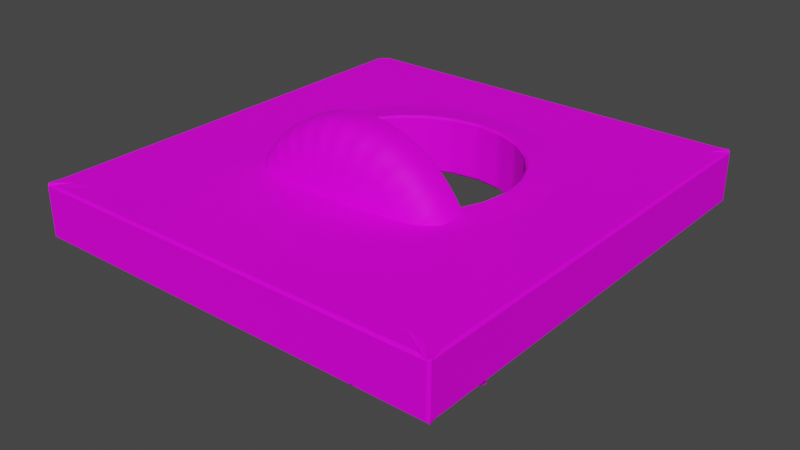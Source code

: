 # Source: ecoutille.blend  (saved by Blender 2.83.1; exported with 4.5.12 LTS)
import bpy
from mathutils import Matrix  # noqa: F401  (used for matrix-valued properties, if any)

bpy.ops.wm.read_factory_settings(use_empty=True)
scene = bpy.context.scene
scene.name = 'Scene'

# ---- collections
col_ecoutille = bpy.data.collections.new('ecoutille'); scene.collection.children.link(col_ecoutille)

# ---- images (referenced by path relative to the original .blend; pixels are not part of the script)
import os
ASSET_DIR = os.environ.get("B2B_ASSET_DIR", "")  # directory of the original .blend (textures are referenced by path, not embedded)
HERE = os.path.dirname(os.path.abspath(__file__))  # packed textures are extracted next to this script under _unpacked/

def load_image(name, relpath, width, height, colorspace="sRGB"):
    """Load a texture the original file referenced (path relative to the .blend, or extracted next to this script)."""
    p = next((c for c in (os.path.join(HERE, relpath), os.path.join(ASSET_DIR, relpath)) if relpath and os.path.exists(c)), "")
    if p:
        img = bpy.data.images.load(p, check_existing=True)
        img.name = name
    else:  # same state as the original file: an image datablock whose file is absent (Cycles renders it pink)
        img = bpy.data.images.new(name, width, height)
        img.source = "FILE"
        img.filepath = "//" + (relpath or name)
    img.colorspace_settings.name = colorspace
    return img
img_green_base_color_png = load_image('green_Base_Color.png', 'green_Base_Color.png', 1024, 1024, 'sRGB')

# ---- materials (node trees are filled in below, after node groups)
mat_green = bpy.data.materials.new('green')
mat_green.alpha_threshold = 0.0
mat_green.use_transparent_shadow = False
mat_green.line_color = (0.0, 0.0, 0.0, 1.0)
mat_red = bpy.data.materials.new('red')
mat_red.use_transparent_shadow = False
mat_red.diffuse_color = (0.8, 0.04449, 0.01297, 1.0)
mat_metal_black = bpy.data.materials.new('metal_black')
mat_metal_black.use_transparent_shadow = False

# ---- material node trees
mat_green.use_nodes = True; mat_green.node_tree.nodes.clear()
_N = mat_green.node_tree.nodes; _L = mat_green.node_tree.links
n0 = _N.new('ShaderNodeOutputMaterial'); n0.name = 'Material Output'; n0.location = (300, 300)
n1 = _N.new('ShaderNodeBsdfPrincipled'); n1.name = 'Principled BSDF'; n1.location = (10, 300)
n1.distribution = 'GGX'
n1.subsurface_method = 'BURLEY'
n1.inputs[2].default_value = 0.6604
n1.inputs[3].default_value = 1.45
n1.inputs[13].default_value = 0.1272
n1.inputs[27].default_value = (0.0, 0.0, 0.0, 1.0)
n1.inputs[28].default_value = 1.0
n2 = _N.new('ShaderNodeTexImage'); n2.name = 'Image Texture'; n2.location = (-280, 260)
n2.image = img_green_base_color_png
_L.new(n1.outputs[0], n0.inputs[0])
_L.new(n2.outputs[0], n1.inputs[0])
n0.is_active_output = True
mat_red.use_nodes = True; mat_red.node_tree.nodes.clear()
_N = mat_red.node_tree.nodes; _L = mat_red.node_tree.links
n0 = _N.new('ShaderNodeOutputMaterial'); n0.name = 'Material Output'; n0.location = (300, 300)
n1 = _N.new('ShaderNodeBsdfPrincipled'); n1.name = 'Principled BSDF'; n1.location = (10, 300)
n1.distribution = 'GGX'
n1.subsurface_method = 'BURLEY'
n1.inputs[0].default_value = (0.8, 0.0407, 0.03676, 1.0)
n1.inputs[3].default_value = 1.45
n1.inputs[27].default_value = (0.0, 0.0, 0.0, 1.0)
n1.inputs[28].default_value = 1.0
_L.new(n1.outputs[0], n0.inputs[0])
n0.is_active_output = True
mat_metal_black.use_nodes = True; mat_metal_black.node_tree.nodes.clear()
_N = mat_metal_black.node_tree.nodes; _L = mat_metal_black.node_tree.links
n0 = _N.new('ShaderNodeOutputMaterial'); n0.name = 'Material Output'; n0.location = (300, 300)
n1 = _N.new('ShaderNodeBsdfPrincipled'); n1.name = 'Principled BSDF'; n1.location = (10, 300)
n1.distribution = 'GGX'
n1.subsurface_method = 'BURLEY'
n1.inputs[0].default_value = (0.02815, 0.02815, 0.02815, 1.0)
n1.inputs[1].default_value = 0.697
n1.inputs[2].default_value = 0.2576
n1.inputs[3].default_value = 1.45
n1.inputs[27].default_value = (0.0, 0.0, 0.0, 1.0)
n1.inputs[28].default_value = 1.0
_L.new(n1.outputs[0], n0.inputs[0])
n0.is_active_output = True

# ---- world
world_world = bpy.data.worlds.new('World'); scene.world = world_world
world_world.use_nodes = True; world_world.node_tree.nodes.clear()
_N = world_world.node_tree.nodes; _L = world_world.node_tree.links
n0 = _N.new('ShaderNodeOutputWorld'); n0.name = 'World Output'; n0.location = (300, 300)
n1 = _N.new('ShaderNodeBackground'); n1.name = 'Background'; n1.location = (10, 300)
n1.inputs[0].default_value = (0.05088, 0.05088, 0.05088, 1.0)
_L.new(n1.outputs[0], n0.inputs[0])
n0.is_active_output = True
world_world.color = (0.05088, 0.05088, 0.05088)
world_world.use_sun_shadow = False
world_world.sun_shadow_jitter_overblur = 0.0

# ---- meshes
me_cube = bpy.data.meshes.new('Cube')
me_cube.from_pydata([(-1.0, -1.0, -1.0), (-1.0, -1.0, 1.0), (-1.0, 1.0, -1.0), (-1.0, 1.0, 1.0), (1.0, -1.0, -1.0), (1.0, -1.0, 1.0), (1.0, 1.0, -1.0), (1.0, 1.0, 1.0)], [], [(0, 1, 3, 2), (2, 3, 7, 6), (6, 7, 5, 4), (4, 5, 1, 0), (2, 6, 4, 0), (7, 3, 1, 5)])
_uv = me_cube.uv_layers.new(name='UVMap')
_uv.uv.foreach_set('vector', [0.375, 0.0, 0.625, 0.0, 0.625, 0.25, 0.375, 0.25, 0.375, 0.25, 0.625, 0.25, 0.625, 0.5, 0.375, 0.5, 0.375, 0.5, 0.625, 0.5, 0.625, 0.75, 0.375, 0.75, 0.375, 0.75, 0.625, 0.75, 0.625, 1.0, 0.375, 1.0, 0.125, 0.5, 0.375, 0.5, 0.375, 0.75, 0.125, 0.75, 0.625, 0.5, 0.875, 0.5, 0.875, 0.75, 0.625, 0.75])
me_cube.use_remesh_fix_poles = True
me_cube.use_remesh_preserve_attributes = False
me_cube.use_mirror_vertex_groups = False
me_cube.update()
me_beziercircle = bpy.data.meshes.new('BezierCircle')
me_beziercircle.from_pydata([(-0.9562, -1.069, 0.0), (-0.9562, 0.9562, 0.0), (0.9562, 0.9562, 0.0), (0.9562, -1.069, 0.0), (-0.5026, -3.047e-09, -0.01478), (-0.4846, 0.1335, -0.01478), (-0.4339, 0.2536, -0.01478), (-0.3553, 0.3553, -0.01478), (-0.2536, 0.4339, -0.01478), (-0.1335, 0.4846, -0.01478), (-2.847e-07, 0.5026, -0.01478), (0.1335, 0.4846, -0.01478), (0.2536, 0.4339, -0.01478), (0.3553, 0.3553, -0.01478), (0.4339, 0.2536, -0.01478), (0.4846, 0.1335, -0.01478), (0.5026, 5.713e-09, -0.01478), (0.4846, -0.1335, -0.01478), (0.4339, -0.2536, -0.01478), (0.3553, -0.3553, -0.01478), (0.2536, -0.4339, -0.01478), (0.1335, -0.4846, -0.01478), (-2.731e-07, -0.5026, -0.01478), (-0.1335, -0.4846, -0.01478), (-0.2536, -0.4339, -0.01478), (-0.3553, -0.3553, -0.01478), (-0.4339, -0.2536, -0.01478), (-0.4846, -0.1335, -0.01478), (-0.9562, -1.069, 0.2407), (-0.9562, 0.9562, 0.2407), (-0.4602, 0.1269, 0.2538), (-0.4121, 0.2409, 0.2538), (-0.3375, 0.3375, 0.2538), (-0.2409, 0.4121, 0.2538), (-0.1269, 0.4602, 0.2538), (0.9562, 0.9562, 0.2407), (-2.786e-07, 0.4773, 0.2538), (0.1269, 0.4602, 0.2538), (0.2409, 0.4121, 0.2538), (0.3375, 0.3375, 0.2538), (0.4121, 0.2409, 0.2538), (0.4602, 0.1269, 0.2538), (0.9562, -1.069, 0.2407), (0.4773, 0.0, 0.2538), (-0.4773, 0.0, 0.2538), (-0.4602, -0.1269, 0.2538), (0.4602, -0.1269, 0.2538), (0.4121, -0.2409, 0.2538), (-0.4121, -0.2409, 0.2538), (0.3375, -0.3375, 0.2538), (-0.3375, -0.3375, 0.2538), (0.2409, -0.4121, 0.2538), (-0.2409, -0.4121, 0.2538), (0.1269, -0.4602, 0.2538), (-0.1269, -0.4602, 0.2538), (-2.786e-07, -0.4773, 0.2538), (-0.5982, 0.1649, 0.0), (-0.5356, 0.313, 0.0), (-0.4386, 0.4386, 0.0), (-0.313, 0.5356, 0.0), (-0.1649, 0.5982, 0.0), (-3.621e-07, 0.6203, 0.0), (0.1649, 0.5982, 0.0), (0.313, 0.5356, 0.0), (0.4386, 0.4386, 0.0), (0.5356, 0.313, 0.0), (0.5982, 0.1649, 0.0), (0.6203, 0.0, 0.0), (-0.6203, 0.0, 0.0), (-0.5982, -0.1649, 0.0), (0.5982, -0.1649, 0.0), (0.5356, -0.313, 0.0), (-0.5356, -0.313, 0.0), (0.4386, -0.4386, 0.0), (-0.4386, -0.4386, 0.0), (0.313, -0.5356, 0.0), (-0.313, -0.5356, 0.0), (0.1649, -0.5982, 0.0), (-0.1649, -0.5982, 0.0), (-3.621e-07, -0.6203, 0.0), (-0.5982, 0.1649, 0.2407), (-0.5356, 0.313, 0.2407), (-0.4386, 0.4386, 0.2407), (-0.313, 0.5356, 0.2407), (-0.1649, 0.5982, 0.2407), (-3.621e-07, 0.6203, 0.2407), (0.1649, 0.5982, 0.2407), (0.313, 0.5356, 0.2407), (0.4386, 0.4386, 0.2407), (0.5356, 0.313, 0.2407), (0.5982, 0.1649, 0.2407), (0.6203, 0.0, 0.2407), (-0.6203, 0.0, 0.2407), (-0.5982, -0.1649, 0.2407), (0.5982, -0.1649, 0.2407), (0.5356, -0.313, 0.2407), (-0.5356, -0.313, 0.2407), (0.4386, -0.4386, 0.2407), (-0.4386, -0.4386, 0.2407), (0.313, -0.5356, 0.2407), (-0.313, -0.5356, 0.2407), (0.1649, -0.5982, 0.2407), (-0.1649, -0.5982, 0.2407), (-3.621e-07, -0.6203, 0.2407), (-0.5329, 0.3115, -0.02195), (-0.5707, 0.1574, -0.02034), (-0.4364, 0.4364, -0.02195), (-0.3115, 0.5329, -0.02195), (-0.164, 0.5951, -0.02195), (-3.165e-07, 0.6172, -0.02195), (0.164, 0.5951, -0.02195), (0.3115, 0.5329, -0.02195), (0.4364, 0.4364, -0.02195), (0.5329, 0.3115, -0.02195), (0.5951, 0.164, -0.02195), (0.6172, 0.0, -0.02195), (-0.5919, 4.38e-09, -0.02034), (-0.5707, -0.1574, -0.02034), (0.5951, -0.164, -0.02195), (0.5329, -0.3115, -0.02195), (-0.5111, -0.2987, -0.02034), (0.4364, -0.4364, -0.02195), (-0.4185, -0.4185, -0.02034), (0.3115, -0.5329, -0.02195), (-0.2987, -0.5111, -0.02034), (0.164, -0.5951, -0.02195), (-0.1574, -0.5707, -0.02034), (-3.165e-07, -0.6172, -0.02195), (-0.4602, 0.1269, -0.01316), (-0.4121, 0.2409, -0.01316), (-0.3375, 0.3375, -0.01316), (-0.2409, 0.4121, -0.01316), (-0.1269, 0.4602, -0.01316), (-2.786e-07, 0.4773, -0.01316), (0.1269, 0.4602, -0.01316), (0.2409, 0.4121, -0.01316), (0.3375, 0.3375, -0.01316), (0.4121, 0.2409, -0.01316), (0.4602, 0.1269, -0.01316), (0.4773, 0.0, -0.01316), (-0.4773, 0.0, -0.01316), (-0.4602, -0.1269, -0.01316), (0.4602, -0.1269, -0.01316), (0.4121, -0.2409, -0.01316), (-0.4121, -0.2409, -0.01316), (0.3375, -0.3375, -0.01316), (-0.3375, -0.3375, -0.01316), (0.2409, -0.4121, -0.01316), (-0.2409, -0.4121, -0.01316), (0.1269, -0.4602, -0.01316), (-0.1269, -0.4602, -0.01316), (-2.786e-07, -0.4773, -0.01316), (-3.207e-07, -0.5919, -0.02034), (-0.164, -0.5951, -0.02195), (0.1574, -0.5707, -0.02034), (-0.3115, -0.5329, -0.02195), (0.2987, -0.5111, -0.02034), (-0.4364, -0.4364, -0.02195), (0.4185, -0.4185, -0.02034), (-0.5329, -0.3115, -0.02195), (0.5111, -0.2987, -0.02034), (-0.5951, -0.164, -0.02195), (0.5707, -0.1574, -0.02034), (0.5919, -1.352e-08, -0.02034), (-0.6172, 0.0, -0.02195), (-0.5951, 0.164, -0.02195), (0.5707, 0.1574, -0.02034), (0.5111, 0.2987, -0.02034), (0.4185, 0.4185, -0.02034), (0.2987, 0.5111, -0.02034), (0.1574, 0.5707, -0.02034), (-3.121e-07, 0.5919, -0.02034), (-0.1574, 0.5707, -0.02034), (-0.2987, 0.5111, -0.02034), (-0.4185, 0.4185, -0.02034), (-0.5111, 0.2987, -0.02034), (0.3622, -0.6134, -0.02307), (0.2235, -0.6023, 0.1189), (0.5658, -0.4402, -0.02307), (0.577, -0.3015, 0.1189), (0.5355, -0.817, -0.02307), (0.5243, -0.9557, 0.1189), (0.739, -0.6438, -0.02307), (0.8777, -0.6549, 0.1189), (0.577, -0.3015, -0.1189), (0.2235, -0.6023, -0.1189), (0.8777, -0.6549, -0.1189), (0.5243, -0.9557, -0.1189), (0.5704, -0.383, -0.1189), (0.3051, -0.6088, -0.1189), (0.7962, -0.6483, -0.1189), (0.5309, -0.8741, -0.1189)], [], [(0, 1, 56), (56, 1, 57), (57, 1, 58), (58, 1, 59), (59, 1, 60), (60, 1, 2), (60, 2, 61), (61, 2, 62), (62, 2, 63), (63, 2, 64), (64, 2, 65), (65, 2, 66), (66, 2, 3), (67, 66, 3), (0, 56, 68), (0, 68, 69), (70, 67, 3), (71, 70, 3), (0, 69, 72), (73, 71, 3), (0, 72, 74), (75, 73, 3), (0, 74, 76), (77, 75, 3), (0, 76, 78), (79, 77, 3), (0, 78, 79), (0, 79, 3), (28, 80, 29), (80, 81, 29), (81, 82, 29), (82, 83, 29), (83, 84, 29), (84, 35, 29), (84, 85, 35), (85, 86, 35), (86, 87, 35), (87, 88, 35), (88, 89, 35), (89, 90, 35), (90, 42, 35), (91, 42, 90), (28, 92, 80), (28, 93, 92), (94, 42, 91), (95, 42, 94), (28, 96, 93), (97, 42, 95), (28, 98, 96), (99, 42, 97), (28, 100, 98), (101, 42, 99), (28, 102, 100), (103, 42, 101), (28, 103, 102), (28, 42, 103), (149, 151, 55, 53), (144, 141, 45, 48), (2, 1, 29, 35), (143, 145, 49, 47), (3, 2, 35, 42), (132, 133, 36, 34), (1, 0, 28, 29), (138, 139, 43, 41), (151, 150, 54, 55), (0, 3, 42, 28), (133, 134, 37, 36), (146, 144, 48, 50), (145, 147, 51, 49), (128, 129, 31, 30), (140, 128, 30, 44), (134, 135, 38, 37), (129, 130, 32, 31), (141, 140, 44, 45), (135, 136, 39, 38), (148, 146, 50, 52), (139, 142, 46, 43), (147, 149, 53, 51), (130, 131, 33, 32), (136, 137, 40, 39), (142, 143, 47, 46), (131, 132, 34, 33), (137, 138, 41, 40), (150, 148, 52, 54), (104, 165, 56, 57), (106, 104, 57, 58), (107, 106, 58, 59), (108, 107, 59, 60), (109, 108, 60, 61), (110, 109, 61, 62), (111, 110, 62, 63), (112, 111, 63, 64), (113, 112, 64, 65), (114, 113, 65, 66), (115, 114, 66, 67), (165, 164, 68, 56), (164, 161, 69, 68), (118, 115, 67, 70), (119, 118, 70, 71), (161, 159, 72, 69), (121, 119, 71, 73), (159, 157, 74, 72), (123, 121, 73, 75), (157, 155, 76, 74), (125, 123, 75, 77), (155, 153, 78, 76), (127, 125, 77, 79), (153, 127, 79, 78), (30, 31, 81, 80), (31, 32, 82, 81), (32, 33, 83, 82), (33, 34, 84, 83), (34, 36, 85, 84), (36, 37, 86, 85), (37, 38, 87, 86), (38, 39, 88, 87), (39, 40, 89, 88), (40, 41, 90, 89), (41, 43, 91, 90), (44, 30, 80, 92), (45, 44, 92, 93), (43, 46, 94, 91), (46, 47, 95, 94), (48, 45, 93, 96), (47, 49, 97, 95), (50, 48, 96, 98), (49, 51, 99, 97), (52, 50, 98, 100), (51, 53, 101, 99), (54, 52, 100, 102), (53, 55, 103, 101), (55, 54, 102, 103), (23, 22, 152, 126), (22, 21, 154, 152), (24, 23, 126, 124), (21, 20, 156, 154), (25, 24, 124, 122), (20, 19, 158, 156), (26, 25, 122, 120), (19, 18, 160, 158), (27, 26, 120, 117), (18, 17, 162, 160), (17, 16, 163, 162), (4, 27, 117, 116), (5, 4, 116, 105), (16, 15, 166, 163), (15, 14, 167, 166), (14, 13, 168, 167), (13, 12, 169, 168), (12, 11, 170, 169), (11, 10, 171, 170), (10, 9, 172, 171), (9, 8, 173, 172), (8, 7, 174, 173), (7, 6, 175, 174), (6, 5, 105, 175), (5, 6, 129, 128), (6, 7, 130, 129), (7, 8, 131, 130), (8, 9, 132, 131), (9, 10, 133, 132), (10, 11, 134, 133), (11, 12, 135, 134), (12, 13, 136, 135), (13, 14, 137, 136), (14, 15, 138, 137), (15, 16, 139, 138), (4, 5, 128, 140), (27, 4, 140, 141), (16, 17, 142, 139), (17, 18, 143, 142), (26, 27, 141, 144), (18, 19, 145, 143), (25, 26, 144, 146), (19, 20, 147, 145), (24, 25, 146, 148), (20, 21, 149, 147), (23, 24, 148, 150), (21, 22, 151, 149), (22, 23, 150, 151), (126, 152, 127, 153), (152, 154, 125, 127), (124, 126, 153, 155), (154, 156, 123, 125), (122, 124, 155, 157), (156, 158, 121, 123), (120, 122, 157, 159), (158, 160, 119, 121), (117, 120, 159, 161), (160, 162, 118, 119), (162, 163, 115, 118), (116, 117, 161, 164), (105, 116, 164, 165), (163, 166, 114, 115), (166, 167, 113, 114), (167, 168, 112, 113), (168, 169, 111, 112), (169, 170, 110, 111), (170, 171, 109, 110), (171, 172, 108, 109), (172, 173, 107, 108), (173, 174, 106, 107), (174, 175, 104, 106), (175, 105, 165, 104), (185, 177, 179, 184), (184, 179, 183, 186), (186, 183, 181, 187), (187, 181, 177, 185), (178, 182, 180, 176), (183, 179, 177, 181), (188, 189, 185, 184), (190, 188, 184, 186), (191, 190, 186, 187), (189, 191, 187, 185), (178, 176, 189, 188), (182, 178, 188, 190), (180, 182, 190, 191), (176, 180, 191, 189)])
_uv = me_beziercircle.uv_layers.new(name='UVMap')
_uv.uv.foreach_set('vector', [0.5, 0.5, 0.5, 1.178e-07, 0.5936, 0.1954, 0.5936, 0.1954, 0.5, 1.178e-07, 0.61, 0.1588, 0.61, 0.1588, 0.5, 1.178e-07, 0.6353, 0.1278, 0.6353, 0.1278, 0.5, 1.178e-07, 0.6682, 0.1039, 0.6682, 0.1039, 0.5, 1.178e-07, 0.7069, 0.08842, 0.7069, 0.08842, 0.5, 1.178e-07, 1.0, 0.0, 0.7069, 0.08842, 1.0, 0.0, 0.75, 0.08295, 0.75, 0.08295, 1.0, 0.0, 0.7931, 0.08842, 0.7931, 0.08842, 1.0, 0.0, 0.8318, 0.1039, 0.8318, 0.1039, 1.0, 0.0, 0.8647, 0.1278, 0.8647, 0.1278, 1.0, 0.0, 0.89, 0.1588, 0.89, 0.1588, 1.0, 0.0, 0.9064, 0.1954, 0.9064, 0.1954, 1.0, 0.0, 1.0, 0.5, 0.9122, 0.2361, 0.9064, 0.1954, 1.0, 0.5, 0.5, 0.5, 0.5936, 0.1954, 0.5878, 0.2361, 0.5, 0.5, 0.5878, 0.2361, 0.5936, 0.2769, 0.9064, 0.2769, 0.9122, 0.2361, 1.0, 0.5, 0.89, 0.3134, 0.9064, 0.2769, 1.0, 0.5, 0.5, 0.5, 0.5936, 0.2769, 0.61, 0.3134, 0.8647, 0.3444, 0.89, 0.3134, 1.0, 0.5, 0.5, 0.5, 0.61, 0.3134, 0.6353, 0.3444, 0.8318, 0.3684, 0.8647, 0.3444, 1.0, 0.5, 0.5, 0.5, 0.6353, 0.3444, 0.6682, 0.3684, 0.7931, 0.3838, 0.8318, 0.3684, 1.0, 0.5, 0.5, 0.5, 0.6682, 0.3684, 0.7069, 0.3838, 0.75, 0.3893, 0.7931, 0.3838, 1.0, 0.5, 0.5, 0.5, 0.7069, 0.3838, 0.75, 0.3893, 0.5, 0.5, 0.75, 0.3893, 1.0, 0.5, 0.0, 5.888e-08, 0.09361, 0.3046, 1.402e-07, 0.5, 0.09361, 0.3046, 0.11, 0.3412, 1.402e-07, 0.5, 0.11, 0.3412, 0.1353, 0.3722, 1.402e-07, 0.5, 0.1353, 0.3722, 0.1682, 0.3961, 1.402e-07, 0.5, 0.1682, 0.3961, 0.2069, 0.4116, 1.402e-07, 0.5, 0.2069, 0.4116, 0.5, 0.5, 1.402e-07, 0.5, 0.2069, 0.4116, 0.25, 0.4171, 0.5, 0.5, 0.25, 0.4171, 0.2931, 0.4116, 0.5, 0.5, 0.2931, 0.4116, 0.3318, 0.3961, 0.5, 0.5, 0.3318, 0.3961, 0.3647, 0.3722, 0.5, 0.5, 0.3647, 0.3722, 0.39, 0.3412, 0.5, 0.5, 0.39, 0.3412, 0.4064, 0.3046, 0.5, 0.5, 0.4064, 0.3046, 0.5, 0.0, 0.5, 0.5, 0.4122, 0.2639, 0.5, 0.0, 0.4064, 0.3046, 0.0, 5.888e-08, 0.08782, 0.2639, 0.09361, 0.3046, 0.0, 5.888e-08, 0.09361, 0.2231, 0.08782, 0.2639, 0.4064, 0.2231, 0.5, 0.0, 0.4122, 0.2639, 0.39, 0.1866, 0.5, 0.0, 0.4064, 0.2231, 0.0, 5.888e-08, 0.11, 0.1866, 0.09361, 0.2231, 0.3647, 0.1556, 0.5, 0.0, 0.39, 0.1866, 0.0, 5.888e-08, 0.1353, 0.1556, 0.11, 0.1866, 0.3318, 0.1316, 0.5, 0.0, 0.3647, 0.1556, 0.0, 5.888e-08, 0.1682, 0.1316, 0.1353, 0.1556, 0.2931, 0.1162, 0.5, 0.0, 0.3318, 0.1316, 0.0, 5.888e-08, 0.2069, 0.1162, 0.1682, 0.1316, 0.25, 0.1107, 0.5, 0.0, 0.2931, 0.1162, 0.0, 5.888e-08, 0.25, 0.1107, 0.2069, 0.1162, 0.0, 5.888e-08, 0.5, 0.0, 0.25, 0.1107, 0.7874, 0.6147, 0.7871, 0.5833, 0.8567, 0.5833, 0.857, 0.6147, 0.6441, 0.6428, 0.6433, 0.6147, 0.7129, 0.6147, 0.7138, 0.6428, 0.571, 0.5, 0.571, 0.9723, 0.5082, 0.9723, 0.5082, 0.5, 0.5721, 0.5239, 0.5734, 0.5, 0.643, 0.5, 0.6417, 0.5239, 0.3198, 1.0, 0.3198, 0.5, 0.3826, 0.5, 0.3826, 1.0, 0.7153, 0.6147, 0.715, 0.5833, 0.7847, 0.5833, 0.785, 0.6147, 0.3826, 1.0, 0.3826, 0.5, 0.4454, 0.5, 0.4454, 1.0, 0.5713, 0.6147, 0.571, 0.5833, 0.6406, 0.5833, 0.6409, 0.6147, 0.7871, 0.5833, 0.7874, 0.552, 0.857, 0.552, 0.8567, 0.5833, 0.4454, 0.9723, 0.4454, 0.5, 0.5082, 0.5, 0.5082, 0.9723, 0.715, 0.5833, 0.7153, 0.552, 0.785, 0.552, 0.7847, 0.5833, 0.6454, 0.6667, 0.6441, 0.6428, 0.7138, 0.6428, 0.715, 0.6667, 0.7895, 0.6667, 0.7882, 0.6428, 0.8578, 0.6428, 0.8591, 0.6667, 0.6433, 0.552, 0.6441, 0.5239, 0.7138, 0.5239, 0.7129, 0.552, 0.643, 0.5833, 0.6433, 0.552, 0.7129, 0.552, 0.7127, 0.5833, 0.7153, 0.552, 0.7162, 0.5239, 0.7858, 0.5239, 0.785, 0.552, 0.6441, 0.5239, 0.6454, 0.5, 0.715, 0.5, 0.7138, 0.5239, 0.6433, 0.6147, 0.643, 0.5833, 0.7127, 0.5833, 0.7129, 0.6147, 0.7162, 0.5239, 0.7174, 0.5, 0.7871, 0.5, 0.7858, 0.5239, 0.7882, 0.5239, 0.7895, 0.5, 0.8591, 0.5, 0.8578, 0.5239, 0.571, 0.5833, 0.5713, 0.552, 0.6409, 0.552, 0.6406, 0.5833, 0.7882, 0.6428, 0.7874, 0.6147, 0.857, 0.6147, 0.8578, 0.6428, 0.7174, 0.6667, 0.7162, 0.6428, 0.7858, 0.6428, 0.7871, 0.6667, 0.5734, 0.6667, 0.5721, 0.6428, 0.6417, 0.6428, 0.643, 0.6667, 0.5713, 0.552, 0.5721, 0.5239, 0.6417, 0.5239, 0.6409, 0.552, 0.7162, 0.6428, 0.7153, 0.6147, 0.785, 0.6147, 0.7858, 0.6428, 0.5721, 0.6428, 0.5713, 0.6147, 0.6409, 0.6147, 0.6417, 0.6428, 0.7874, 0.552, 0.7882, 0.5239, 0.8578, 0.5239, 0.857, 0.552, 0.8663, 0.5314, 0.8653, 0.5678, 0.8595, 0.5676, 0.8606, 0.531, 0.868, 0.5006, 0.8663, 0.5314, 0.8606, 0.531, 0.8622, 0.5, 0.8752, 0.6852, 0.8769, 0.7161, 0.8711, 0.7166, 0.8694, 0.6856, 0.8742, 0.6488, 0.8752, 0.6852, 0.8694, 0.6856, 0.8684, 0.649, 0.8738, 0.6083, 0.8742, 0.6488, 0.8684, 0.649, 0.868, 0.6083, 0.8742, 0.5678, 0.8738, 0.6083, 0.868, 0.6083, 0.8684, 0.5676, 0.8752, 0.5314, 0.8742, 0.5678, 0.8684, 0.5676, 0.8694, 0.531, 0.8769, 0.5006, 0.8752, 0.5314, 0.8694, 0.531, 0.8711, 0.5, 0.893, 0.6852, 0.8946, 0.7161, 0.8888, 0.7166, 0.8872, 0.6856, 0.8919, 0.6488, 0.893, 0.6852, 0.8872, 0.6856, 0.8861, 0.649, 0.8915, 0.6083, 0.8919, 0.6488, 0.8861, 0.649, 0.8857, 0.6083, 0.8653, 0.5678, 0.8649, 0.6083, 0.8591, 0.6083, 0.8595, 0.5676, 0.8649, 0.6083, 0.8653, 0.6488, 0.8595, 0.649, 0.8591, 0.6083, 0.8919, 0.5678, 0.8915, 0.6083, 0.8857, 0.6083, 0.8861, 0.5676, 0.893, 0.5314, 0.8919, 0.5678, 0.8861, 0.5676, 0.8872, 0.531, 0.8653, 0.6488, 0.8663, 0.6852, 0.8606, 0.6856, 0.8595, 0.649, 0.8946, 0.5006, 0.893, 0.5314, 0.8872, 0.531, 0.8888, 0.5, 0.8663, 0.6852, 0.868, 0.7161, 0.8622, 0.7166, 0.8606, 0.6856, 0.8841, 0.6852, 0.8857, 0.7161, 0.88, 0.7166, 0.8783, 0.6856, 0.8857, 0.5006, 0.8841, 0.5314, 0.8783, 0.531, 0.88, 0.5, 0.883, 0.6488, 0.8841, 0.6852, 0.8783, 0.6856, 0.8772, 0.649, 0.8841, 0.5314, 0.883, 0.5678, 0.8772, 0.5676, 0.8783, 0.531, 0.8826, 0.6083, 0.883, 0.6488, 0.8772, 0.649, 0.8769, 0.6083, 0.883, 0.5678, 0.8826, 0.6083, 0.8769, 0.6083, 0.8772, 0.5676, 0.1297, 0.2952, 0.1423, 0.3233, 0.11, 0.3412, 0.09361, 0.3046, 0.1423, 0.3233, 0.1618, 0.3472, 0.1353, 0.3722, 0.11, 0.3412, 0.1618, 0.3472, 0.187, 0.3656, 0.1682, 0.3961, 0.1353, 0.3722, 0.187, 0.3656, 0.2168, 0.3775, 0.2069, 0.4116, 0.1682, 0.3961, 0.2168, 0.3775, 0.25, 0.3817, 0.25, 0.4171, 0.2069, 0.4116, 0.25, 0.3817, 0.2832, 0.3775, 0.2931, 0.4116, 0.25, 0.4171, 0.2832, 0.3775, 0.313, 0.3656, 0.3318, 0.3961, 0.2931, 0.4116, 0.313, 0.3656, 0.3382, 0.3472, 0.3647, 0.3722, 0.3318, 0.3961, 0.3382, 0.3472, 0.3577, 0.3233, 0.39, 0.3412, 0.3647, 0.3722, 0.3577, 0.3233, 0.3703, 0.2952, 0.4064, 0.3046, 0.39, 0.3412, 0.3703, 0.2952, 0.3748, 0.2639, 0.4122, 0.2639, 0.4064, 0.3046, 0.1252, 0.2639, 0.1297, 0.2952, 0.09361, 0.3046, 0.08782, 0.2639, 0.1297, 0.2325, 0.1252, 0.2639, 0.08782, 0.2639, 0.09361, 0.2231, 0.3748, 0.2639, 0.3703, 0.2325, 0.4064, 0.2231, 0.4122, 0.2639, 0.3703, 0.2325, 0.3577, 0.2044, 0.39, 0.1866, 0.4064, 0.2231, 0.1423, 0.2044, 0.1297, 0.2325, 0.09361, 0.2231, 0.11, 0.1866, 0.3577, 0.2044, 0.3382, 0.1805, 0.3647, 0.1556, 0.39, 0.1866, 0.1618, 0.1805, 0.1423, 0.2044, 0.11, 0.1866, 0.1353, 0.1556, 0.3382, 0.1805, 0.313, 0.1621, 0.3318, 0.1316, 0.3647, 0.1556, 0.187, 0.1621, 0.1618, 0.1805, 0.1353, 0.1556, 0.1682, 0.1316, 0.313, 0.1621, 0.2832, 0.1502, 0.2931, 0.1162, 0.3318, 0.1316, 0.2168, 0.1502, 0.187, 0.1621, 0.1682, 0.1316, 0.2069, 0.1162, 0.2832, 0.1502, 0.25, 0.146, 0.25, 0.1107, 0.2931, 0.1162, 0.25, 0.146, 0.2168, 0.1502, 0.2069, 0.1162, 0.25, 0.1107, 0.2808, 0.6997, 0.2901, 0.6676, 0.3133, 0.6705, 0.3023, 0.7083, 0.2901, 0.6676, 0.2901, 0.6343, 0.3133, 0.6313, 0.3133, 0.6705, 0.2635, 0.7274, 0.2808, 0.6997, 0.3023, 0.7083, 0.2819, 0.741, 0.2901, 0.6343, 0.2812, 0.6033, 0.3027, 0.5948, 0.3133, 0.6313, 0.2396, 0.7497, 0.2635, 0.7274, 0.2819, 0.741, 0.2538, 0.7672, 0.2812, 0.6033, 0.2644, 0.5758, 0.2829, 0.5624, 0.3027, 0.5948, 0.2105, 0.7656, 0.2396, 0.7497, 0.2538, 0.7672, 0.2195, 0.786, 0.2644, 0.5758, 0.2407, 0.5532, 0.2551, 0.5358, 0.2829, 0.5624, 0.1776, 0.774, 0.2105, 0.7656, 0.2195, 0.786, 0.1808, 0.7959, 0.2407, 0.5532, 0.2114, 0.5368, 0.2206, 0.5165, 0.2551, 0.5358, 0.2114, 0.5368, 0.1774, 0.528, 0.1805, 0.5062, 0.2206, 0.5165, 0.1424, 0.774, 0.1776, 0.774, 0.1808, 0.7959, 0.1393, 0.7959, 0.1084, 0.7653, 0.1424, 0.774, 0.1393, 0.7959, 0.09926, 0.7856, 0.1774, 0.528, 0.1422, 0.528, 0.139, 0.5062, 0.1805, 0.5062, 0.1422, 0.528, 0.1093, 0.5365, 0.1003, 0.5161, 0.139, 0.5062, 0.1093, 0.5365, 0.08023, 0.5524, 0.06606, 0.5349, 0.1003, 0.5161, 0.08023, 0.5524, 0.05632, 0.5747, 0.0379, 0.5611, 0.06606, 0.5349, 0.05632, 0.5747, 0.039, 0.6024, 0.01752, 0.5938, 0.0379, 0.5611, 0.039, 0.6024, 0.0297, 0.6345, 0.006551, 0.6316, 0.01752, 0.5938, 0.0297, 0.6345, 0.0297, 0.6678, 0.006551, 0.6708, 0.006551, 0.6316, 0.0297, 0.6678, 0.03865, 0.6988, 0.01709, 0.7073, 0.006551, 0.6708, 0.03865, 0.6988, 0.05547, 0.7263, 0.0369, 0.7397, 0.01709, 0.7073, 0.05547, 0.7263, 0.07909, 0.7489, 0.06471, 0.7663, 0.0369, 0.7397, 0.07909, 0.7489, 0.1084, 0.7653, 0.09926, 0.7856, 0.06471, 0.7663, 0.1084, 0.7653, 0.07909, 0.7489, 0.08315, 0.744, 0.111, 0.7595, 0.07909, 0.7489, 0.05547, 0.7263, 0.06072, 0.7225, 0.08315, 0.744, 0.05547, 0.7263, 0.03865, 0.6988, 0.04475, 0.6964, 0.06072, 0.7225, 0.03865, 0.6988, 0.0297, 0.6678, 0.03625, 0.667, 0.04475, 0.6964, 0.0297, 0.6678, 0.0297, 0.6345, 0.03625, 0.6353, 0.03625, 0.667, 0.0297, 0.6345, 0.039, 0.6024, 0.04509, 0.6049, 0.03625, 0.6353, 0.039, 0.6024, 0.05632, 0.5747, 0.06153, 0.5785, 0.04509, 0.6049, 0.05632, 0.5747, 0.08023, 0.5524, 0.08423, 0.5574, 0.06153, 0.5785, 0.08023, 0.5524, 0.1093, 0.5365, 0.1119, 0.5423, 0.08423, 0.5574, 0.1093, 0.5365, 0.1422, 0.528, 0.1431, 0.5342, 0.1119, 0.5423, 0.1422, 0.528, 0.1774, 0.528, 0.1765, 0.5342, 0.1431, 0.5342, 0.1424, 0.774, 0.1084, 0.7653, 0.111, 0.7595, 0.1433, 0.7679, 0.1776, 0.774, 0.1424, 0.774, 0.1433, 0.7679, 0.1768, 0.7679, 0.1774, 0.528, 0.2114, 0.5368, 0.2088, 0.5426, 0.1765, 0.5342, 0.2114, 0.5368, 0.2407, 0.5532, 0.2367, 0.5581, 0.2088, 0.5426, 0.2105, 0.7656, 0.1776, 0.774, 0.1768, 0.7679, 0.208, 0.7598, 0.2407, 0.5532, 0.2644, 0.5758, 0.2591, 0.5796, 0.2367, 0.5581, 0.2396, 0.7497, 0.2105, 0.7656, 0.208, 0.7598, 0.2356, 0.7447, 0.2644, 0.5758, 0.2812, 0.6033, 0.2751, 0.6057, 0.2591, 0.5796, 0.2635, 0.7274, 0.2396, 0.7497, 0.2356, 0.7447, 0.2583, 0.7236, 0.2812, 0.6033, 0.2901, 0.6343, 0.2836, 0.6351, 0.2751, 0.6057, 0.2808, 0.6997, 0.2635, 0.7274, 0.2583, 0.7236, 0.2748, 0.6972, 0.2901, 0.6343, 0.2901, 0.6676, 0.2836, 0.6668, 0.2836, 0.6351, 0.2901, 0.6676, 0.2808, 0.6997, 0.2748, 0.6972, 0.2836, 0.6668, 0.3023, 0.7083, 0.3133, 0.6705, 0.3198, 0.6714, 0.3084, 0.7108, 0.3133, 0.6705, 0.3133, 0.6313, 0.3198, 0.6305, 0.3198, 0.6714, 0.2819, 0.741, 0.3023, 0.7083, 0.3084, 0.7108, 0.2871, 0.7448, 0.3133, 0.6313, 0.3027, 0.5948, 0.3088, 0.5924, 0.3198, 0.6305, 0.2538, 0.7672, 0.2819, 0.741, 0.2871, 0.7448, 0.2578, 0.7722, 0.3027, 0.5948, 0.2829, 0.5624, 0.2882, 0.5586, 0.3088, 0.5924, 0.2195, 0.786, 0.2538, 0.7672, 0.2578, 0.7722, 0.2221, 0.7917, 0.2829, 0.5624, 0.2551, 0.5358, 0.2592, 0.5309, 0.2882, 0.5586, 0.1808, 0.7959, 0.2195, 0.786, 0.2221, 0.7917, 0.1817, 0.8021, 0.2551, 0.5358, 0.2206, 0.5165, 0.2232, 0.5108, 0.2592, 0.5309, 0.2206, 0.5165, 0.1805, 0.5062, 0.1814, 0.5, 0.2232, 0.5108, 0.1393, 0.7959, 0.1808, 0.7959, 0.1817, 0.8021, 0.1384, 0.8021, 0.09926, 0.7856, 0.1393, 0.7959, 0.1384, 0.8021, 0.09668, 0.7913, 0.1805, 0.5062, 0.139, 0.5062, 0.1381, 0.5, 0.1814, 0.5, 0.139, 0.5062, 0.1003, 0.5161, 0.09778, 0.5104, 0.1381, 0.5, 0.1003, 0.5161, 0.06606, 0.5349, 0.06205, 0.5299, 0.09778, 0.5104, 0.06606, 0.5349, 0.0379, 0.5611, 0.03269, 0.5573, 0.06205, 0.5299, 0.0379, 0.5611, 0.01752, 0.5938, 0.01143, 0.5913, 0.03269, 0.5573, 0.01752, 0.5938, 0.006551, 0.6316, 0.0, 0.6307, 0.01143, 0.5913, 0.006551, 0.6316, 0.006551, 0.6708, 1.558e-08, 0.6716, 0.0, 0.6307, 0.006551, 0.6708, 0.01709, 0.7073, 0.01099, 0.7097, 1.558e-08, 0.6716, 0.01709, 0.7073, 0.0369, 0.7397, 0.03165, 0.7435, 0.01099, 0.7097, 0.0369, 0.7397, 0.06471, 0.7663, 0.06065, 0.7712, 0.03165, 0.7435, 0.06471, 0.7663, 0.09926, 0.7856, 0.09668, 0.7913, 0.06065, 0.7712, 0.375, 0.0, 0.625, 0.0, 0.625, 0.25, 0.375, 0.25, 0.375, 0.25, 0.625, 0.25, 0.625, 0.5, 0.375, 0.5, 0.375, 0.5, 0.625, 0.5, 0.625, 0.75, 0.375, 0.75, 0.375, 0.75, 0.625, 0.75, 0.625, 1.0, 0.375, 1.0, 0.178, 0.553, 0.322, 0.553, 0.322, 0.697, 0.178, 0.697, 0.625, 0.5, 0.875, 0.5, 0.875, 0.75, 0.625, 0.75, 0.1562, 0.5312, 0.1562, 0.7188, 0.125, 0.75, 0.125, 0.5, 0.3438, 0.5312, 0.1562, 0.5312, 0.125, 0.5, 0.375, 0.5, 0.3438, 0.7188, 0.3438, 0.5312, 0.375, 0.5, 0.375, 0.75, 0.1562, 0.7188, 0.3438, 0.7188, 0.375, 0.75, 0.125, 0.75, 0.178, 0.553, 0.178, 0.697, 0.1562, 0.7188, 0.1562, 0.5312, 0.322, 0.553, 0.178, 0.553, 0.1562, 0.5312, 0.3438, 0.5312, 0.322, 0.697, 0.322, 0.553, 0.3438, 0.5312, 0.3438, 0.7188, 0.178, 0.697, 0.322, 0.697, 0.3438, 0.7188, 0.1562, 0.7188])
me_beziercircle.materials.append(mat_green)
me_beziercircle.use_remesh_fix_poles = True
me_beziercircle.use_remesh_preserve_attributes = False
me_beziercircle.use_mirror_vertex_groups = False
me_beziercircle.update()
me_cylinder_001 = bpy.data.meshes.new('Cylinder.001')
me_cylinder_001.from_pydata([(-1.117e-06, 0.4832, -1.822), (0.0, 1.0, 1.0), (0.09426, 0.4739, -1.822), (0.1951, 0.9808, 1.0), (0.1849, 0.4464, -1.822), (0.3827, 0.9239, 1.0), (0.2684, 0.4018, -1.822), (0.5556, 0.8315, 1.0), (0.3417, 0.3417, -1.822), (0.7071, 0.7071, 1.0), (0.4018, 0.2684, -1.822), (0.8315, 0.5556, 1.0), (0.4464, 0.1849, -1.822), (0.9239, 0.3827, 1.0), (0.4739, 0.09427, -1.822), (0.9808, 0.1951, 1.0), (0.4832, -1.354e-08, -1.822), (1.0, 7.55e-08, 1.0), (0.4739, -0.09427, -1.822), (0.9808, -0.1951, 1.0), (0.4464, -0.1849, -1.822), (0.9239, -0.3827, 1.0), (0.4018, -0.2684, -1.822), (0.8315, -0.5556, 1.0), (0.3417, -0.3417, -1.822), (0.7071, -0.7071, 1.0), (0.2684, -0.4018, -1.822), (0.5556, -0.8315, 1.0), (0.1849, -0.4464, -1.822), (0.3827, -0.9239, 1.0), (0.09426, -0.4739, -1.822), (0.1951, -0.9808, 1.0), (-9.109e-07, -0.4832, -1.822), (-3.258e-07, -1.0, 1.0), (-0.09427, -0.4739, -1.822), (-0.1951, -0.9808, 1.0), (-0.1849, -0.4464, -1.822), (-0.3827, -0.9239, 1.0), (-0.2684, -0.4018, -1.822), (-0.5556, -0.8315, 1.0), (-0.3417, -0.3417, -1.822), (-0.7071, -0.7071, 1.0), (-0.4018, -0.2684, -1.822), (-0.8315, -0.5556, 1.0), (-0.4464, -0.1849, -1.822), (-0.9239, -0.3827, 1.0), (-0.4739, -0.09427, -1.822), (-0.9808, -0.1951, 1.0), (-0.4832, 5.369e-07, -1.822), (-1.0, 9.656e-07, 1.0), (-0.4739, 0.09427, -1.822), (-0.9808, 0.1951, 1.0), (-0.4464, 0.1849, -1.822), (-0.9239, 0.3827, 1.0), (-0.4018, 0.2684, -1.822), (-0.8315, 0.5556, 1.0), (-0.3417, 0.3417, -1.822), (-0.7071, 0.7071, 1.0), (-0.2684, 0.4018, -1.822), (-0.5556, 0.8315, 1.0), (-0.1849, 0.4464, -1.822), (-0.3827, 0.9239, 1.0), (-0.09427, 0.4739, -1.822), (-0.1951, 0.9808, 1.0), (0.0, 1.0, -1.0), (0.1951, 0.9808, -1.0), (0.3827, 0.9239, -1.0), (0.5556, 0.8315, -1.0), (0.7071, 0.7071, -1.0), (0.8315, 0.5556, -1.0), (0.9239, 0.3827, -1.0), (0.9808, 0.1951, -1.0), (1.0, 7.55e-08, -1.0), (0.9808, -0.1951, -1.0), (0.9239, -0.3827, -1.0), (0.8315, -0.5556, -1.0), (0.7071, -0.7071, -1.0), (0.5556, -0.8315, -1.0), (0.3827, -0.9239, -1.0), (0.1951, -0.9808, -1.0), (-3.258e-07, -1.0, -1.0), (-0.1951, -0.9808, -1.0), (-0.3827, -0.9239, -1.0), (-0.5556, -0.8315, -1.0), (-0.7071, -0.7071, -1.0), (-0.8315, -0.5556, -1.0), (-0.9239, -0.3827, -1.0), (-0.9808, -0.1951, -1.0), (-1.0, 9.656e-07, -1.0), (-0.9808, 0.1951, -1.0), (-0.9239, 0.3827, -1.0), (-0.8315, 0.5556, -1.0), (-0.7071, 0.7071, -1.0), (-0.5556, 0.8315, -1.0), (-0.3827, 0.9239, -1.0), (-0.1951, 0.9808, -1.0), (-5.007e-08, 0.7633, -1.704), (0.1489, 0.7486, -1.704), (0.2921, 0.7052, -1.704), (0.4241, 0.6346, -1.704), (0.5397, 0.5397, -1.704), (0.6346, 0.4241, -1.704), (0.7052, 0.2921, -1.704), (0.7486, 0.1489, -1.704), (0.7633, 3.917e-08, -1.704), (0.7486, -0.1489, -1.704), (0.7052, -0.2921, -1.704), (0.6346, -0.4241, -1.704), (0.5397, -0.5397, -1.704), (0.4241, -0.6346, -1.704), (0.2921, -0.7052, -1.704), (0.1489, -0.7486, -1.704), (-2.129e-07, -0.7633, -1.704), (-0.1489, -0.7486, -1.704), (-0.2921, -0.7052, -1.704), (-0.4241, -0.6346, -1.704), (-0.5397, -0.5397, -1.704), (-0.6346, -0.4241, -1.704), (-0.7052, -0.2921, -1.704), (-0.7486, -0.1489, -1.704), (-0.7633, 7.494e-07, -1.704), (-0.7486, 0.1489, -1.704), (-0.7052, 0.2921, -1.704), (-0.6346, 0.4241, -1.704), (-0.5397, 0.5397, -1.704), (-0.4241, 0.6346, -1.704), (-0.2921, 0.7052, -1.704), (-0.1489, 0.7486, -1.704), (-1.12e-06, 0.5733, -1.876), (0.1118, 0.5623, -1.876), (0.2194, 0.5297, -1.876), (0.3185, 0.4767, -1.876), (0.4054, 0.4054, -1.876), (0.4767, 0.3185, -1.876), (0.5297, 0.2194, -1.876), (0.5623, 0.1119, -1.876), (0.5733, 8.054e-09, -1.876), (0.5623, -0.1119, -1.876), (0.5297, -0.2194, -1.876), (0.4767, -0.3185, -1.876), (0.4054, -0.4054, -1.876), (0.3185, -0.4767, -1.876), (0.2194, -0.5297, -1.876), (0.1118, -0.5623, -1.876), (-9.618e-07, -0.5733, -1.876), (-0.1119, -0.5623, -1.876), (-0.2194, -0.5297, -1.876), (-0.3185, -0.4767, -1.876), (-0.4054, -0.4054, -1.876), (-0.4767, -0.3185, -1.876), (-0.5297, -0.2194, -1.876), (-0.5623, -0.1119, -1.876), (-0.5733, 5.956e-07, -1.876), (-0.5623, 0.1119, -1.876), (-0.5297, 0.2194, -1.876), (-0.4767, 0.3185, -1.876), (-0.4054, 0.4054, -1.876), (-0.3185, 0.4767, -1.876), (-0.2194, 0.5297, -1.876), (-0.1119, 0.5623, -1.876), (0.1535, 0.7716, -1.634), (-4.512e-08, 0.7867, -1.634), (0.301, 0.7268, -1.634), (0.4371, 0.6541, -1.634), (0.5563, 0.5563, -1.634), (0.6541, 0.4371, -1.634), (0.7268, 0.301, -1.634), (0.7716, 0.1535, -1.634), (0.7867, 4.276e-08, -1.634), (0.7716, -0.1535, -1.634), (0.7268, -0.301, -1.634), (0.6541, -0.4371, -1.634), (0.5563, -0.5563, -1.634), (0.4371, -0.6541, -1.634), (0.301, -0.7268, -1.634), (0.1535, -0.7716, -1.634), (-2.24e-07, -0.7867, -1.634), (-0.1535, -0.7716, -1.634), (-0.301, -0.7268, -1.634), (-0.4371, -0.6541, -1.634), (-0.5563, -0.5563, -1.634), (-0.6541, -0.437, -1.634), (-0.7268, -0.301, -1.634), (-0.7716, -0.1535, -1.634), (-0.7867, 7.707e-07, -1.634), (-0.7716, 0.1535, -1.634), (-0.7268, 0.301, -1.634), (-0.6541, 0.4371, -1.634), (-0.5563, 0.5563, -1.634), (-0.437, 0.6541, -1.634), (-0.301, 0.7268, -1.634), (-0.1535, 0.7716, -1.634), (0.0, 1.0, -0.8774), (0.1951, 0.9808, -0.8774), (0.3827, 0.9239, -0.8774), (0.5556, 0.8315, -0.8774), (0.7071, 0.7071, -0.8774), (0.8315, 0.5556, -0.8774), (0.9239, 0.3827, -0.8774), (0.9808, 0.1951, -0.8774), (1.0, 7.55e-08, -0.8774), (0.9808, -0.1951, -0.8774), (0.9239, -0.3827, -0.8774), (0.8315, -0.5556, -0.8774), (0.7071, -0.7071, -0.8774), (0.5556, -0.8315, -0.8774), (0.3827, -0.9239, -0.8774), (0.1951, -0.9808, -0.8774), (-3.258e-07, -1.0, -0.8774), (-0.1951, -0.9808, -0.8774), (-0.3827, -0.9239, -0.8774), (-0.5556, -0.8315, -0.8774), (-0.7071, -0.7071, -0.8774), (-0.8315, -0.5556, -0.8774), (-0.9239, -0.3827, -0.8774), (-0.9808, -0.1951, -0.8774), (-1.0, 9.656e-07, -0.8774), (-0.9808, 0.1951, -0.8774), (-0.9239, 0.3827, -0.8774), (-0.8315, 0.5556, -0.8774), (-0.7071, 0.7071, -0.8774), (-0.5556, 0.8315, -0.8774), (-0.3827, 0.9239, -0.8774), (-0.1951, 0.9808, -0.8774), (-3.77e-09, 0.9822, -1.053), (0.1916, 0.9633, -1.053), (0.3759, 0.9074, -1.053), (0.5457, 0.8166, -1.053), (0.6945, 0.6945, -1.053), (0.8166, 0.5457, -1.053), (0.9074, 0.3759, -1.053), (0.9633, 0.1916, -1.053), (0.9822, 7.276e-08, -1.053), (0.9633, -0.1916, -1.053), (0.9074, -0.3759, -1.053), (0.8166, -0.5457, -1.053), (0.6945, -0.6945, -1.053), (0.5457, -0.8166, -1.053), (0.3759, -0.9074, -1.053), (0.1916, -0.9633, -1.053), (-3.173e-07, -0.9822, -1.053), (-0.1916, -0.9633, -1.053), (-0.3759, -0.9074, -1.053), (-0.5457, -0.8166, -1.053), (-0.6945, -0.6945, -1.053), (-0.8166, -0.5457, -1.053), (-0.9074, -0.3759, -1.053), (-0.9633, -0.1916, -1.053), (-0.9822, 9.493e-07, -1.053), (-0.9633, 0.1916, -1.053), (-0.9074, 0.3759, -1.053), (-0.8166, 0.5457, -1.053), (-0.6945, 0.6945, -1.053), (-0.5457, 0.8166, -1.053), (-0.3759, 0.9074, -1.053), (-0.1916, 0.9633, -1.053), (0.1766, 0.8879, -1.282), (0.3464, 0.8364, -1.282), (0.5029, 0.7527, -1.282), (0.6401, 0.6401, -1.282), (0.7527, 0.5029, -1.282), (0.8364, 0.3464, -1.282), (0.8879, 0.1766, -1.282), (0.9053, 6.096e-08, -1.282), (0.8879, -0.1766, -1.282), (0.8364, -0.3464, -1.282), (0.7527, -0.5029, -1.282), (0.6401, -0.6401, -1.282), (0.5029, -0.7527, -1.282), (0.3464, -0.8364, -1.282), (0.1766, -0.8879, -1.282), (-2.806e-07, -0.9053, -1.282), (-0.1766, -0.8879, -1.282), (-0.3464, -0.8364, -1.282), (-0.5029, -0.7527, -1.282), (-0.6401, -0.6401, -1.282), (-0.7527, -0.5029, -1.282), (-0.8364, -0.3464, -1.282), (-0.8879, -0.1766, -1.282), (-0.9053, 8.791e-07, -1.282), (-0.8879, 0.1766, -1.282), (-0.8364, 0.3464, -1.282), (-0.7527, 0.5029, -1.282), (-0.6401, 0.6401, -1.282), (-0.5029, 0.7527, -1.282), (-0.3464, 0.8364, -1.282), (-0.1766, 0.8879, -1.282), (-2.003e-08, 0.9053, -1.282), (-1.19e-08, 0.9437, -1.167), (0.1841, 0.9256, -1.167), (0.3611, 0.8719, -1.167), (0.5243, 0.7847, -1.167), (0.6673, 0.6673, -1.167), (0.7847, 0.5243, -1.167), (0.8719, 0.3611, -1.167), (0.9256, 0.1841, -1.167), (0.9437, 6.686e-08, -1.167), (0.9256, -0.1841, -1.167), (0.8719, -0.3611, -1.167), (0.7847, -0.5243, -1.167), (0.6673, -0.6673, -1.167), (0.5243, -0.7847, -1.167), (0.3611, -0.8719, -1.167), (0.1841, -0.9256, -1.167), (-2.99e-07, -0.9437, -1.167), (-0.1841, -0.9256, -1.167), (-0.3611, -0.8719, -1.167), (-0.5243, -0.7847, -1.167), (-0.6673, -0.6673, -1.167), (-0.7847, -0.5243, -1.167), (-0.8719, -0.3611, -1.167), (-0.9256, -0.1841, -1.167), (-0.9437, 9.142e-07, -1.167), (-0.9256, 0.1841, -1.167), (-0.8719, 0.3611, -1.167), (-0.7847, 0.5243, -1.167), (-0.6673, 0.6673, -1.167), (-0.5243, 0.7847, -1.167), (-0.3611, 0.8719, -1.167), (-0.1841, 0.9256, -1.167)], [], [(192, 1, 3, 193), (193, 3, 5, 194), (194, 5, 7, 195), (195, 7, 9, 196), (196, 9, 11, 197), (197, 11, 13, 198), (198, 13, 15, 199), (199, 15, 17, 200), (200, 17, 19, 201), (201, 19, 21, 202), (202, 21, 23, 203), (203, 23, 25, 204), (204, 25, 27, 205), (205, 27, 29, 206), (206, 29, 31, 207), (207, 31, 33, 208), (208, 33, 35, 209), (209, 35, 37, 210), (210, 37, 39, 211), (211, 39, 41, 212), (212, 41, 43, 213), (213, 43, 45, 214), (214, 45, 47, 215), (215, 47, 49, 216), (216, 49, 51, 217), (217, 51, 53, 218), (218, 53, 55, 219), (219, 55, 57, 220), (220, 57, 59, 221), (221, 59, 61, 222), (3, 1, 63, 61, 59, 57, 55, 53, 51, 49, 47, 45, 43, 41, 39, 37, 35, 33, 31, 29, 27, 25, 23, 21, 19, 17, 15, 13, 11, 9, 7, 5), (222, 61, 63, 223), (223, 63, 1, 192), (0, 2, 4, 6, 8, 10, 12, 14, 16, 18, 20, 22, 24, 26, 28, 30, 32, 34, 36, 38, 40, 42, 44, 46, 48, 50, 52, 54, 56, 58, 60, 62), (225, 224, 64, 65), (226, 225, 65, 66), (227, 226, 66, 67), (228, 227, 67, 68), (229, 228, 68, 69), (230, 229, 69, 70), (231, 230, 70, 71), (232, 231, 71, 72), (233, 232, 72, 73), (234, 233, 73, 74), (235, 234, 74, 75), (236, 235, 75, 76), (237, 236, 76, 77), (238, 237, 77, 78), (239, 238, 78, 79), (240, 239, 79, 80), (241, 240, 80, 81), (242, 241, 81, 82), (243, 242, 82, 83), (244, 243, 83, 84), (245, 244, 84, 85), (246, 245, 85, 86), (247, 246, 86, 87), (248, 247, 87, 88), (249, 248, 88, 89), (250, 249, 89, 90), (251, 250, 90, 91), (252, 251, 91, 92), (253, 252, 92, 93), (254, 253, 93, 94), (255, 254, 94, 95), (224, 255, 95, 64), (129, 128, 96, 97), (130, 129, 97, 98), (131, 130, 98, 99), (132, 131, 99, 100), (133, 132, 100, 101), (134, 133, 101, 102), (135, 134, 102, 103), (136, 135, 103, 104), (137, 136, 104, 105), (138, 137, 105, 106), (139, 138, 106, 107), (140, 139, 107, 108), (141, 140, 108, 109), (142, 141, 109, 110), (143, 142, 110, 111), (144, 143, 111, 112), (145, 144, 112, 113), (146, 145, 113, 114), (147, 146, 114, 115), (148, 147, 115, 116), (149, 148, 116, 117), (150, 149, 117, 118), (151, 150, 118, 119), (152, 151, 119, 120), (153, 152, 120, 121), (154, 153, 121, 122), (155, 154, 122, 123), (156, 155, 123, 124), (157, 156, 124, 125), (158, 157, 125, 126), (159, 158, 126, 127), (128, 159, 127, 96), (2, 0, 128, 129), (4, 2, 129, 130), (6, 4, 130, 131), (8, 6, 131, 132), (10, 8, 132, 133), (12, 10, 133, 134), (14, 12, 134, 135), (16, 14, 135, 136), (18, 16, 136, 137), (20, 18, 137, 138), (22, 20, 138, 139), (24, 22, 139, 140), (26, 24, 140, 141), (28, 26, 141, 142), (30, 28, 142, 143), (32, 30, 143, 144), (34, 32, 144, 145), (36, 34, 145, 146), (38, 36, 146, 147), (40, 38, 147, 148), (42, 40, 148, 149), (44, 42, 149, 150), (46, 44, 150, 151), (48, 46, 151, 152), (50, 48, 152, 153), (52, 50, 153, 154), (54, 52, 154, 155), (56, 54, 155, 156), (58, 56, 156, 157), (60, 58, 157, 158), (62, 60, 158, 159), (0, 62, 159, 128), (96, 127, 191, 161), (127, 126, 190, 191), (126, 125, 189, 190), (125, 124, 188, 189), (124, 123, 187, 188), (123, 122, 186, 187), (122, 121, 185, 186), (121, 120, 184, 185), (120, 119, 183, 184), (119, 118, 182, 183), (118, 117, 181, 182), (117, 116, 180, 181), (116, 115, 179, 180), (115, 114, 178, 179), (114, 113, 177, 178), (113, 112, 176, 177), (112, 111, 175, 176), (111, 110, 174, 175), (110, 109, 173, 174), (109, 108, 172, 173), (108, 107, 171, 172), (107, 106, 170, 171), (106, 105, 169, 170), (105, 104, 168, 169), (104, 103, 167, 168), (103, 102, 166, 167), (102, 101, 165, 166), (101, 100, 164, 165), (100, 99, 163, 164), (99, 98, 162, 163), (98, 97, 160, 162), (97, 96, 161, 160), (95, 223, 192, 64), (94, 222, 223, 95), (93, 221, 222, 94), (92, 220, 221, 93), (91, 219, 220, 92), (90, 218, 219, 91), (89, 217, 218, 90), (88, 216, 217, 89), (87, 215, 216, 88), (86, 214, 215, 87), (85, 213, 214, 86), (84, 212, 213, 85), (83, 211, 212, 84), (82, 210, 211, 83), (81, 209, 210, 82), (80, 208, 209, 81), (79, 207, 208, 80), (78, 206, 207, 79), (77, 205, 206, 78), (76, 204, 205, 77), (75, 203, 204, 76), (74, 202, 203, 75), (73, 201, 202, 74), (72, 200, 201, 73), (71, 199, 200, 72), (70, 198, 199, 71), (69, 197, 198, 70), (68, 196, 197, 69), (67, 195, 196, 68), (66, 194, 195, 67), (65, 193, 194, 66), (64, 192, 193, 65), (288, 319, 255, 224), (319, 318, 254, 255), (318, 317, 253, 254), (317, 316, 252, 253), (316, 315, 251, 252), (315, 314, 250, 251), (314, 313, 249, 250), (313, 312, 248, 249), (312, 311, 247, 248), (311, 310, 246, 247), (310, 309, 245, 246), (309, 308, 244, 245), (308, 307, 243, 244), (307, 306, 242, 243), (306, 305, 241, 242), (305, 304, 240, 241), (304, 303, 239, 240), (303, 302, 238, 239), (302, 301, 237, 238), (301, 300, 236, 237), (300, 299, 235, 236), (299, 298, 234, 235), (298, 297, 233, 234), (297, 296, 232, 233), (296, 295, 231, 232), (295, 294, 230, 231), (294, 293, 229, 230), (293, 292, 228, 229), (292, 291, 227, 228), (291, 290, 226, 227), (290, 289, 225, 226), (289, 288, 224, 225), (160, 161, 287, 256), (162, 160, 256, 257), (163, 162, 257, 258), (164, 163, 258, 259), (165, 164, 259, 260), (166, 165, 260, 261), (167, 166, 261, 262), (168, 167, 262, 263), (169, 168, 263, 264), (170, 169, 264, 265), (171, 170, 265, 266), (172, 171, 266, 267), (173, 172, 267, 268), (174, 173, 268, 269), (175, 174, 269, 270), (176, 175, 270, 271), (177, 176, 271, 272), (178, 177, 272, 273), (179, 178, 273, 274), (180, 179, 274, 275), (181, 180, 275, 276), (182, 181, 276, 277), (183, 182, 277, 278), (184, 183, 278, 279), (185, 184, 279, 280), (186, 185, 280, 281), (187, 186, 281, 282), (188, 187, 282, 283), (189, 188, 283, 284), (190, 189, 284, 285), (191, 190, 285, 286), (161, 191, 286, 287), (256, 287, 288, 289), (257, 256, 289, 290), (258, 257, 290, 291), (259, 258, 291, 292), (260, 259, 292, 293), (261, 260, 293, 294), (262, 261, 294, 295), (263, 262, 295, 296), (264, 263, 296, 297), (265, 264, 297, 298), (266, 265, 298, 299), (267, 266, 299, 300), (268, 267, 300, 301), (269, 268, 301, 302), (270, 269, 302, 303), (271, 270, 303, 304), (272, 271, 304, 305), (273, 272, 305, 306), (274, 273, 306, 307), (275, 274, 307, 308), (276, 275, 308, 309), (277, 276, 309, 310), (278, 277, 310, 311), (279, 278, 311, 312), (280, 279, 312, 313), (281, 280, 313, 314), (282, 281, 314, 315), (283, 282, 315, 316), (284, 283, 316, 317), (285, 284, 317, 318), (286, 285, 318, 319), (287, 286, 319, 288)])
me_cylinder_001.polygons.foreach_set('use_smooth', [True] * 290)
me_cylinder_001.polygons.foreach_set('material_index', [0, 0, 0, 0, 0, 0, 0, 0, 0, 0, 0, 0, 0, 0, 0, 0, 0, 0, 0, 0, 0, 0, 0, 0, 0, 0, 0, 0, 0, 0, 0, 0, 0, 0, 0, 0, 0, 0, 0, 0, 0, 0, 0, 0, 0, 0, 0, 0, 0, 0, 0, 0, 0, 0, 0, 0, 0, 0, 0, 0, 0, 0, 0, 0, 0, 0, 0, 0, 0, 0, 0, 0, 0, 0, 0, 0, 0, 0, 0, 0, 0, 0, 0, 0, 0, 0, 0, 0, 0, 0, 0, 0, 0, 0, 0, 0, 0, 0, 0, 0, 0, 0, 0, 0, 0, 0, 0, 0, 0, 0, 0, 0, 0, 0, 0, 0, 0, 0, 0, 0, 0, 0, 0, 0, 0, 0, 0, 0, 0, 0, 0, 0, 0, 0, 0, 0, 0, 0, 0, 0, 0, 0, 0, 0, 0, 0, 0, 0, 0, 0, 0, 0, 0, 0, 0, 0, 0, 0, 0, 0, 0, 0, 0, 0, 0, 0, 0, 0, 0, 0, 0, 0, 0, 0, 0, 0, 0, 0, 0, 0, 0, 0, 0, 0, 0, 0, 0, 0, 0, 0, 0, 0, 0, 0, 0, 0, 0, 0, 0, 0, 0, 0, 0, 0, 0, 0, 0, 0, 0, 0, 0, 0, 0, 0, 0, 0, 0, 0, 0, 0, 0, 0, 0, 0, 0, 0, 0, 0, 0, 0, 0, 0, 0, 0, 0, 0, 0, 0, 0, 0, 0, 0, 0, 0, 0, 0, 0, 0, 0, 0, 0, 0, 0, 0, 0, 0, 0, 0, 1, 1, 1, 1, 1, 1, 1, 1, 1, 1, 1, 1, 1, 1, 1, 1, 1, 1, 1, 1, 1, 1, 1, 1, 1, 1, 1, 1, 1, 1, 1, 1])
_uv = me_cylinder_001.uv_layers.new(name='UVMap')
_uv.uv.foreach_set('vector', [1.0, 0.5307, 1.0, 1.0, 0.9688, 1.0, 0.9688, 0.5307, 0.9688, 0.5307, 0.9688, 1.0, 0.9375, 1.0, 0.9375, 0.5307, 0.9375, 0.5307, 0.9375, 1.0, 0.9062, 1.0, 0.9062, 0.5307, 0.9062, 0.5307, 0.9062, 1.0, 0.875, 1.0, 0.875, 0.5307, 0.875, 0.5307, 0.875, 1.0, 0.8438, 1.0, 0.8438, 0.5307, 0.8438, 0.5307, 0.8438, 1.0, 0.8125, 1.0, 0.8125, 0.5307, 0.8125, 0.5307, 0.8125, 1.0, 0.7812, 1.0, 0.7812, 0.5307, 0.7812, 0.5307, 0.7812, 1.0, 0.75, 1.0, 0.75, 0.5307, 0.75, 0.5307, 0.75, 1.0, 0.7188, 1.0, 0.7188, 0.5307, 0.7188, 0.5307, 0.7188, 1.0, 0.6875, 1.0, 0.6875, 0.5307, 0.6875, 0.5307, 0.6875, 1.0, 0.6562, 1.0, 0.6562, 0.5307, 0.6562, 0.5307, 0.6562, 1.0, 0.625, 1.0, 0.625, 0.5307, 0.625, 0.5307, 0.625, 1.0, 0.5938, 1.0, 0.5938, 0.5307, 0.5938, 0.5307, 0.5938, 1.0, 0.5625, 1.0, 0.5625, 0.5307, 0.5625, 0.5307, 0.5625, 1.0, 0.5312, 1.0, 0.5312, 0.5307, 0.5312, 0.5307, 0.5312, 1.0, 0.5, 1.0, 0.5, 0.5307, 0.5, 0.5307, 0.5, 1.0, 0.4688, 1.0, 0.4688, 0.5307, 0.4688, 0.5307, 0.4688, 1.0, 0.4375, 1.0, 0.4375, 0.5307, 0.4375, 0.5307, 0.4375, 1.0, 0.4062, 1.0, 0.4062, 0.5307, 0.4062, 0.5307, 0.4062, 1.0, 0.375, 1.0, 0.375, 0.5307, 0.375, 0.5307, 0.375, 1.0, 0.3438, 1.0, 0.3438, 0.5307, 0.3438, 0.5307, 0.3438, 1.0, 0.3125, 1.0, 0.3125, 0.5307, 0.3125, 0.5307, 0.3125, 1.0, 0.2812, 1.0, 0.2812, 0.5307, 0.2812, 0.5307, 0.2812, 1.0, 0.25, 1.0, 0.25, 0.5307, 0.25, 0.5307, 0.25, 1.0, 0.2188, 1.0, 0.2188, 0.5307, 0.2188, 0.5307, 0.2188, 1.0, 0.1875, 1.0, 0.1875, 0.5307, 0.1875, 0.5307, 0.1875, 1.0, 0.1562, 1.0, 0.1562, 0.5307, 0.1562, 0.5307, 0.1562, 1.0, 0.125, 1.0, 0.125, 0.5307, 0.125, 0.5307, 0.125, 1.0, 0.09375, 1.0, 0.09375, 0.5307, 0.09375, 0.5307, 0.09375, 1.0, 0.0625, 1.0, 0.0625, 0.5307, 0.2968, 0.4854, 0.25, 0.49, 0.2032, 0.4854, 0.1582, 0.4717, 0.1167, 0.4496, 0.08029, 0.4197, 0.05045, 0.3833, 0.02827, 0.3418, 0.01461, 0.2968, 0.01, 0.25, 0.01461, 0.2032, 0.02827, 0.1582, 0.05045, 0.1167, 0.08029, 0.08029, 0.1167, 0.05045, 0.1582, 0.02827, 0.2032, 0.01461, 0.25, 0.01, 0.2968, 0.01461, 0.3418, 0.02827, 0.3833, 0.05045, 0.4197, 0.08029, 0.4496, 0.1167, 0.4717, 0.1582, 0.4854, 0.2032, 0.49, 0.25, 0.4854, 0.2968, 0.4717, 0.3418, 0.4496, 0.3833, 0.4197, 0.4197, 0.3833, 0.4496, 0.3418, 0.4717, 0.0625, 0.5307, 0.0625, 1.0, 0.03125, 1.0, 0.03125, 0.5307, 0.03125, 0.5307, 0.03125, 1.0, 0.0, 1.0, 0.0, 0.5307, 0.75, 0.3307, 0.7657, 0.3291, 0.7809, 0.3245, 0.7948, 0.3171, 0.807, 0.307, 0.8171, 0.2948, 0.8245, 0.2809, 0.8291, 0.2657, 0.8307, 0.25, 0.8291, 0.2343, 0.8245, 0.2191, 0.8171, 0.2052, 0.807, 0.193, 0.7948, 0.1829, 0.7809, 0.1755, 0.7657, 0.1709, 0.75, 0.1693, 0.7343, 0.1709, 0.7191, 0.1755, 0.7052, 0.1829, 0.693, 0.193, 0.6829, 0.2052, 0.6755, 0.2191, 0.6709, 0.2343, 0.6693, 0.25, 0.6709, 0.2657, 0.6755, 0.2809, 0.6829, 0.2948, 0.693, 0.307, 0.7052, 0.3171, 0.7191, 0.3245, 0.7343, 0.3291, 0.796, 0.4812, 0.75, 0.4857, 0.75, 0.49, 0.7968, 0.4854, 0.8402, 0.4678, 0.796, 0.4812, 0.7968, 0.4854, 0.8418, 0.4717, 0.881, 0.446, 0.8402, 0.4678, 0.8418, 0.4717, 0.8833, 0.4496, 0.9167, 0.4167, 0.881, 0.446, 0.8833, 0.4496, 0.9197, 0.4197, 0.946, 0.381, 0.9167, 0.4167, 0.9197, 0.4197, 0.9496, 0.3833, 0.9678, 0.3402, 0.946, 0.381, 0.9496, 0.3833, 0.9717, 0.3418, 0.9812, 0.296, 0.9678, 0.3402, 0.9717, 0.3418, 0.9854, 0.2968, 0.9857, 0.25, 0.9812, 0.296, 0.9854, 0.2968, 0.99, 0.25, 0.9812, 0.204, 0.9857, 0.25, 0.99, 0.25, 0.9854, 0.2032, 0.9678, 0.1598, 0.9812, 0.204, 0.9854, 0.2032, 0.9717, 0.1582, 0.946, 0.119, 0.9678, 0.1598, 0.9717, 0.1582, 0.9496, 0.1167, 0.9167, 0.08332, 0.946, 0.119, 0.9496, 0.1167, 0.9197, 0.08029, 0.881, 0.054, 0.9167, 0.08332, 0.9197, 0.08029, 0.8833, 0.05045, 0.8402, 0.03222, 0.881, 0.054, 0.8833, 0.05045, 0.8418, 0.02827, 0.796, 0.01881, 0.8402, 0.03222, 0.8418, 0.02827, 0.7968, 0.01461, 0.75, 0.01428, 0.796, 0.01881, 0.7968, 0.01461, 0.75, 0.01, 0.704, 0.01881, 0.75, 0.01428, 0.75, 0.01, 0.7032, 0.01461, 0.6598, 0.03222, 0.704, 0.01881, 0.7032, 0.01461, 0.6582, 0.02827, 0.619, 0.054, 0.6598, 0.03222, 0.6582, 0.02827, 0.6167, 0.05045, 0.5833, 0.08332, 0.619, 0.054, 0.6167, 0.05045, 0.5803, 0.08029, 0.554, 0.119, 0.5833, 0.08332, 0.5803, 0.08029, 0.5504, 0.1167, 0.5322, 0.1598, 0.554, 0.119, 0.5504, 0.1167, 0.5283, 0.1582, 0.5188, 0.204, 0.5322, 0.1598, 0.5283, 0.1582, 0.5146, 0.2032, 0.5143, 0.25, 0.5188, 0.204, 0.5146, 0.2032, 0.51, 0.25, 0.5188, 0.296, 0.5143, 0.25, 0.51, 0.25, 0.5146, 0.2968, 0.5322, 0.3402, 0.5188, 0.296, 0.5146, 0.2968, 0.5283, 0.3418, 0.554, 0.381, 0.5322, 0.3402, 0.5283, 0.3418, 0.5504, 0.3833, 0.5833, 0.4167, 0.554, 0.381, 0.5504, 0.3833, 0.5803, 0.4197, 0.619, 0.446, 0.5833, 0.4167, 0.5803, 0.4197, 0.6167, 0.4496, 0.6598, 0.4678, 0.619, 0.446, 0.6167, 0.4496, 0.6582, 0.4717, 0.704, 0.4812, 0.6598, 0.4678, 0.6582, 0.4717, 0.7032, 0.4854, 0.75, 0.4857, 0.704, 0.4812, 0.7032, 0.4854, 0.75, 0.49, 0.7687, 0.3439, 0.75, 0.3457, 0.75, 0.4332, 0.7857, 0.4297, 0.7866, 0.3384, 0.7687, 0.3439, 0.7857, 0.4297, 0.8201, 0.4192, 0.8032, 0.3296, 0.7866, 0.3384, 0.8201, 0.4192, 0.8518, 0.4023, 0.8177, 0.3177, 0.8032, 0.3296, 0.8518, 0.4023, 0.8795, 0.3795, 0.8296, 0.3032, 0.8177, 0.3177, 0.8795, 0.3795, 0.9023, 0.3518, 0.8384, 0.2866, 0.8296, 0.3032, 0.9023, 0.3518, 0.9192, 0.3201, 0.8439, 0.2687, 0.8384, 0.2866, 0.9192, 0.3201, 0.9297, 0.2857, 0.8457, 0.25, 0.8439, 0.2687, 0.9297, 0.2857, 0.9332, 0.25, 0.8439, 0.2313, 0.8457, 0.25, 0.9332, 0.25, 0.9297, 0.2143, 0.8384, 0.2134, 0.8439, 0.2313, 0.9297, 0.2143, 0.9192, 0.1799, 0.8296, 0.1968, 0.8384, 0.2134, 0.9192, 0.1799, 0.9023, 0.1482, 0.8177, 0.1823, 0.8296, 0.1968, 0.9023, 0.1482, 0.8795, 0.1205, 0.8032, 0.1704, 0.8177, 0.1823, 0.8795, 0.1205, 0.8518, 0.09768, 0.7866, 0.1616, 0.8032, 0.1704, 0.8518, 0.09768, 0.8201, 0.08076, 0.7687, 0.1561, 0.7866, 0.1616, 0.8201, 0.08076, 0.7857, 0.07033, 0.75, 0.1543, 0.7687, 0.1561, 0.7857, 0.07033, 0.75, 0.06681, 0.7313, 0.1561, 0.75, 0.1543, 0.75, 0.06681, 0.7143, 0.07033, 0.7134, 0.1616, 0.7313, 0.1561, 0.7143, 0.07033, 0.6799, 0.08076, 0.6968, 0.1704, 0.7134, 0.1616, 0.6799, 0.08076, 0.6482, 0.09768, 0.6823, 0.1823, 0.6968, 0.1704, 0.6482, 0.09768, 0.6205, 0.1205, 0.6704, 0.1968, 0.6823, 0.1823, 0.6205, 0.1205, 0.5977, 0.1482, 0.6616, 0.2134, 0.6704, 0.1968, 0.5977, 0.1482, 0.5808, 0.1799, 0.6561, 0.2313, 0.6616, 0.2134, 0.5808, 0.1799, 0.5703, 0.2143, 0.6543, 0.25, 0.6561, 0.2313, 0.5703, 0.2143, 0.5668, 0.25, 0.6561, 0.2687, 0.6543, 0.25, 0.5668, 0.25, 0.5703, 0.2857, 0.6616, 0.2866, 0.6561, 0.2687, 0.5703, 0.2857, 0.5808, 0.3201, 0.6704, 0.3032, 0.6616, 0.2866, 0.5808, 0.3201, 0.5977, 0.3518, 0.6823, 0.3177, 0.6704, 0.3032, 0.5977, 0.3518, 0.6205, 0.3795, 0.6968, 0.3296, 0.6823, 0.3177, 0.6205, 0.3795, 0.6482, 0.4023, 0.7134, 0.3384, 0.6968, 0.3296, 0.6482, 0.4023, 0.6799, 0.4192, 0.7313, 0.3439, 0.7134, 0.3384, 0.6799, 0.4192, 0.7143, 0.4297, 0.75, 0.3457, 0.7313, 0.3439, 0.7143, 0.4297, 0.75, 0.4332, 0.7657, 0.3291, 0.75, 0.3307, 0.75, 0.3457, 0.7687, 0.3439, 0.7809, 0.3245, 0.7657, 0.3291, 0.7687, 0.3439, 0.7866, 0.3384, 0.7948, 0.3171, 0.7809, 0.3245, 0.7866, 0.3384, 0.8032, 0.3296, 0.807, 0.307, 0.7948, 0.3171, 0.8032, 0.3296, 0.8177, 0.3177, 0.8171, 0.2948, 0.807, 0.307, 0.8177, 0.3177, 0.8296, 0.3032, 0.8245, 0.2809, 0.8171, 0.2948, 0.8296, 0.3032, 0.8384, 0.2866, 0.8291, 0.2657, 0.8245, 0.2809, 0.8384, 0.2866, 0.8439, 0.2687, 0.8307, 0.25, 0.8291, 0.2657, 0.8439, 0.2687, 0.8457, 0.25, 0.8291, 0.2343, 0.8307, 0.25, 0.8457, 0.25, 0.8439, 0.2313, 0.8245, 0.2191, 0.8291, 0.2343, 0.8439, 0.2313, 0.8384, 0.2134, 0.8171, 0.2052, 0.8245, 0.2191, 0.8384, 0.2134, 0.8296, 0.1968, 0.807, 0.193, 0.8171, 0.2052, 0.8296, 0.1968, 0.8177, 0.1823, 0.7948, 0.1829, 0.807, 0.193, 0.8177, 0.1823, 0.8032, 0.1704, 0.7809, 0.1755, 0.7948, 0.1829, 0.8032, 0.1704, 0.7866, 0.1616, 0.7657, 0.1709, 0.7809, 0.1755, 0.7866, 0.1616, 0.7687, 0.1561, 0.75, 0.1693, 0.7657, 0.1709, 0.7687, 0.1561, 0.75, 0.1543, 0.7343, 0.1709, 0.75, 0.1693, 0.75, 0.1543, 0.7313, 0.1561, 0.7191, 0.1755, 0.7343, 0.1709, 0.7313, 0.1561, 0.7134, 0.1616, 0.7052, 0.1829, 0.7191, 0.1755, 0.7134, 0.1616, 0.6968, 0.1704, 0.693, 0.193, 0.7052, 0.1829, 0.6968, 0.1704, 0.6823, 0.1823, 0.6829, 0.2052, 0.693, 0.193, 0.6823, 0.1823, 0.6704, 0.1968, 0.6755, 0.2191, 0.6829, 0.2052, 0.6704, 0.1968, 0.6616, 0.2134, 0.6709, 0.2343, 0.6755, 0.2191, 0.6616, 0.2134, 0.6561, 0.2313, 0.6693, 0.25, 0.6709, 0.2343, 0.6561, 0.2313, 0.6543, 0.25, 0.6709, 0.2657, 0.6693, 0.25, 0.6543, 0.25, 0.6561, 0.2687, 0.6755, 0.2809, 0.6709, 0.2657, 0.6561, 0.2687, 0.6616, 0.2866, 0.6829, 0.2948, 0.6755, 0.2809, 0.6616, 0.2866, 0.6704, 0.3032, 0.693, 0.307, 0.6829, 0.2948, 0.6704, 0.3032, 0.6823, 0.3177, 0.7052, 0.3171, 0.693, 0.307, 0.6823, 0.3177, 0.6968, 0.3296, 0.7191, 0.3245, 0.7052, 0.3171, 0.6968, 0.3296, 0.7134, 0.3384, 0.7343, 0.3291, 0.7191, 0.3245, 0.7134, 0.3384, 0.7313, 0.3439, 0.75, 0.3307, 0.7343, 0.3291, 0.7313, 0.3439, 0.75, 0.3457, 0.75, 0.4332, 0.7143, 0.4297, 0.7132, 0.4352, 0.75, 0.4388, 0.7143, 0.4297, 0.6799, 0.4192, 0.6777, 0.4244, 0.7132, 0.4352, 0.6799, 0.4192, 0.6482, 0.4023, 0.6451, 0.407, 0.6777, 0.4244, 0.6482, 0.4023, 0.6205, 0.3795, 0.6165, 0.3835, 0.6451, 0.407, 0.6205, 0.3795, 0.5977, 0.3518, 0.593, 0.3549, 0.6165, 0.3835, 0.5977, 0.3518, 0.5808, 0.3201, 0.5756, 0.3223, 0.593, 0.3549, 0.5808, 0.3201, 0.5703, 0.2857, 0.5648, 0.2868, 0.5756, 0.3223, 0.5703, 0.2857, 0.5668, 0.25, 0.5612, 0.25, 0.5648, 0.2868, 0.5668, 0.25, 0.5703, 0.2143, 0.5648, 0.2132, 0.5612, 0.25, 0.5703, 0.2143, 0.5808, 0.1799, 0.5756, 0.1777, 0.5648, 0.2132, 0.5808, 0.1799, 0.5977, 0.1482, 0.593, 0.1451, 0.5756, 0.1777, 0.5977, 0.1482, 0.6205, 0.1205, 0.6165, 0.1165, 0.593, 0.1451, 0.6205, 0.1205, 0.6482, 0.09768, 0.6451, 0.09302, 0.6165, 0.1165, 0.6482, 0.09768, 0.6799, 0.08076, 0.6777, 0.07557, 0.6451, 0.09302, 0.6799, 0.08076, 0.7143, 0.07033, 0.7132, 0.06483, 0.6777, 0.07557, 0.7143, 0.07033, 0.75, 0.06681, 0.75, 0.0612, 0.7132, 0.06483, 0.75, 0.06681, 0.7857, 0.07033, 0.7868, 0.06483, 0.75, 0.0612, 0.7857, 0.07033, 0.8201, 0.08076, 0.8223, 0.07557, 0.7868, 0.06483, 0.8201, 0.08076, 0.8518, 0.09768, 0.8549, 0.09302, 0.8223, 0.07557, 0.8518, 0.09768, 0.8795, 0.1205, 0.8835, 0.1165, 0.8549, 0.09302, 0.8795, 0.1205, 0.9023, 0.1482, 0.907, 0.1451, 0.8835, 0.1165, 0.9023, 0.1482, 0.9192, 0.1799, 0.9244, 0.1777, 0.907, 0.1451, 0.9192, 0.1799, 0.9297, 0.2143, 0.9352, 0.2132, 0.9244, 0.1777, 0.9297, 0.2143, 0.9332, 0.25, 0.9388, 0.25, 0.9352, 0.2132, 0.9332, 0.25, 0.9297, 0.2857, 0.9352, 0.2868, 0.9388, 0.25, 0.9297, 0.2857, 0.9192, 0.3201, 0.9244, 0.3223, 0.9352, 0.2868, 0.9192, 0.3201, 0.9023, 0.3518, 0.907, 0.3549, 0.9244, 0.3223, 0.9023, 0.3518, 0.8795, 0.3795, 0.8835, 0.3835, 0.907, 0.3549, 0.8795, 0.3795, 0.8518, 0.4023, 0.8549, 0.407, 0.8835, 0.3835, 0.8518, 0.4023, 0.8201, 0.4192, 0.8223, 0.4244, 0.8549, 0.407, 0.8201, 0.4192, 0.7857, 0.4297, 0.7868, 0.4352, 0.8223, 0.4244, 0.7857, 0.4297, 0.75, 0.4332, 0.75, 0.4388, 0.7868, 0.4352, 0.03125, 0.5, 0.03125, 0.5307, 0.0, 0.5307, 0.0, 0.5, 0.0625, 0.5, 0.0625, 0.5307, 0.03125, 0.5307, 0.03125, 0.5, 0.09375, 0.5, 0.09375, 0.5307, 0.0625, 0.5307, 0.0625, 0.5, 0.125, 0.5, 0.125, 0.5307, 0.09375, 0.5307, 0.09375, 0.5, 0.1562, 0.5, 0.1562, 0.5307, 0.125, 0.5307, 0.125, 0.5, 0.1875, 0.5, 0.1875, 0.5307, 0.1562, 0.5307, 0.1562, 0.5, 0.2188, 0.5, 0.2188, 0.5307, 0.1875, 0.5307, 0.1875, 0.5, 0.25, 0.5, 0.25, 0.5307, 0.2188, 0.5307, 0.2188, 0.5, 0.2812, 0.5, 0.2812, 0.5307, 0.25, 0.5307, 0.25, 0.5, 0.3125, 0.5, 0.3125, 0.5307, 0.2812, 0.5307, 0.2812, 0.5, 0.3438, 0.5, 0.3438, 0.5307, 0.3125, 0.5307, 0.3125, 0.5, 0.375, 0.5, 0.375, 0.5307, 0.3438, 0.5307, 0.3438, 0.5, 0.4062, 0.5, 0.4062, 0.5307, 0.375, 0.5307, 0.375, 0.5, 0.4375, 0.5, 0.4375, 0.5307, 0.4062, 0.5307, 0.4062, 0.5, 0.4688, 0.5, 0.4688, 0.5307, 0.4375, 0.5307, 0.4375, 0.5, 0.5, 0.5, 0.5, 0.5307, 0.4688, 0.5307, 0.4688, 0.5, 0.5312, 0.5, 0.5312, 0.5307, 0.5, 0.5307, 0.5, 0.5, 0.5625, 0.5, 0.5625, 0.5307, 0.5312, 0.5307, 0.5312, 0.5, 0.5938, 0.5, 0.5938, 0.5307, 0.5625, 0.5307, 0.5625, 0.5, 0.625, 0.5, 0.625, 0.5307, 0.5938, 0.5307, 0.5938, 0.5, 0.6562, 0.5, 0.6562, 0.5307, 0.625, 0.5307, 0.625, 0.5, 0.6875, 0.5, 0.6875, 0.5307, 0.6562, 0.5307, 0.6562, 0.5, 0.7188, 0.5, 0.7188, 0.5307, 0.6875, 0.5307, 0.6875, 0.5, 0.75, 0.5, 0.75, 0.5307, 0.7188, 0.5307, 0.7188, 0.5, 0.7812, 0.5, 0.7812, 0.5307, 0.75, 0.5307, 0.75, 0.5, 0.8125, 0.5, 0.8125, 0.5307, 0.7812, 0.5307, 0.7812, 0.5, 0.8438, 0.5, 0.8438, 0.5307, 0.8125, 0.5307, 0.8125, 0.5, 0.875, 0.5, 0.875, 0.5307, 0.8438, 0.5307, 0.8438, 0.5, 0.9062, 0.5, 0.9062, 0.5307, 0.875, 0.5307, 0.875, 0.5, 0.9375, 0.5, 0.9375, 0.5307, 0.9062, 0.5307, 0.9062, 0.5, 0.9688, 0.5, 0.9688, 0.5307, 0.9375, 0.5307, 0.9375, 0.5, 1.0, 0.5, 1.0, 0.5307, 0.9688, 0.5307, 0.9688, 0.5, 0.75, 0.4765, 0.7058, 0.4721, 0.704, 0.4812, 0.75, 0.4857, 0.7058, 0.4721, 0.6633, 0.4593, 0.6598, 0.4678, 0.704, 0.4812, 0.6633, 0.4593, 0.6242, 0.4383, 0.619, 0.446, 0.6598, 0.4678, 0.6242, 0.4383, 0.5898, 0.4102, 0.5833, 0.4167, 0.619, 0.446, 0.5898, 0.4102, 0.5617, 0.3758, 0.554, 0.381, 0.5833, 0.4167, 0.5617, 0.3758, 0.5407, 0.3367, 0.5322, 0.3402, 0.554, 0.381, 0.5407, 0.3367, 0.5279, 0.2942, 0.5188, 0.296, 0.5322, 0.3402, 0.5279, 0.2942, 0.5235, 0.25, 0.5143, 0.25, 0.5188, 0.296, 0.5235, 0.25, 0.5279, 0.2058, 0.5188, 0.204, 0.5143, 0.25, 0.5279, 0.2058, 0.5407, 0.1633, 0.5322, 0.1598, 0.5188, 0.204, 0.5407, 0.1633, 0.5617, 0.1242, 0.554, 0.119, 0.5322, 0.1598, 0.5617, 0.1242, 0.5898, 0.08984, 0.5833, 0.08332, 0.554, 0.119, 0.5898, 0.08984, 0.6242, 0.06168, 0.619, 0.054, 0.5833, 0.08332, 0.6242, 0.06168, 0.6633, 0.04075, 0.6598, 0.03222, 0.619, 0.054, 0.6633, 0.04075, 0.7058, 0.02786, 0.704, 0.01881, 0.6598, 0.03222, 0.7058, 0.02786, 0.75, 0.02351, 0.75, 0.01428, 0.704, 0.01881, 0.75, 0.02351, 0.7942, 0.02786, 0.796, 0.01881, 0.75, 0.01428, 0.7942, 0.02786, 0.8367, 0.04075, 0.8402, 0.03222, 0.796, 0.01881, 0.8367, 0.04075, 0.8758, 0.06168, 0.881, 0.054, 0.8402, 0.03222, 0.8758, 0.06168, 0.9102, 0.08984, 0.9167, 0.08332, 0.881, 0.054, 0.9102, 0.08984, 0.9383, 0.1242, 0.946, 0.119, 0.9167, 0.08332, 0.9383, 0.1242, 0.9593, 0.1633, 0.9678, 0.1598, 0.946, 0.119, 0.9593, 0.1633, 0.9721, 0.2058, 0.9812, 0.204, 0.9678, 0.1598, 0.9721, 0.2058, 0.9765, 0.25, 0.9857, 0.25, 0.9812, 0.204, 0.9765, 0.25, 0.9721, 0.2942, 0.9812, 0.296, 0.9857, 0.25, 0.9721, 0.2942, 0.9593, 0.3367, 0.9678, 0.3402, 0.9812, 0.296, 0.9593, 0.3367, 0.9383, 0.3758, 0.946, 0.381, 0.9678, 0.3402, 0.9383, 0.3758, 0.9102, 0.4102, 0.9167, 0.4167, 0.946, 0.381, 0.9102, 0.4102, 0.8758, 0.4383, 0.881, 0.446, 0.9167, 0.4167, 0.8758, 0.4383, 0.8367, 0.4593, 0.8402, 0.4678, 0.881, 0.446, 0.8367, 0.4593, 0.7942, 0.4721, 0.796, 0.4812, 0.8402, 0.4678, 0.7942, 0.4721, 0.75, 0.4765, 0.75, 0.4857, 0.796, 0.4812, 0.7868, 0.4352, 0.75, 0.4388, 0.75, 0.4673, 0.7924, 0.4631, 0.8223, 0.4244, 0.7868, 0.4352, 0.7924, 0.4631, 0.8331, 0.4507, 0.8549, 0.407, 0.8223, 0.4244, 0.8331, 0.4507, 0.8707, 0.4307, 0.8835, 0.3835, 0.8549, 0.407, 0.8707, 0.4307, 0.9036, 0.4036, 0.907, 0.3549, 0.8835, 0.3835, 0.9036, 0.4036, 0.9307, 0.3707, 0.9244, 0.3223, 0.907, 0.3549, 0.9307, 0.3707, 0.9507, 0.3331, 0.9352, 0.2868, 0.9244, 0.3223, 0.9507, 0.3331, 0.9631, 0.2924, 0.9388, 0.25, 0.9352, 0.2868, 0.9631, 0.2924, 0.9673, 0.25, 0.9352, 0.2132, 0.9388, 0.25, 0.9673, 0.25, 0.9631, 0.2076, 0.9244, 0.1777, 0.9352, 0.2132, 0.9631, 0.2076, 0.9507, 0.1669, 0.907, 0.1451, 0.9244, 0.1777, 0.9507, 0.1669, 0.9307, 0.1293, 0.8835, 0.1165, 0.907, 0.1451, 0.9307, 0.1293, 0.9036, 0.09637, 0.8549, 0.09302, 0.8835, 0.1165, 0.9036, 0.09637, 0.8707, 0.06935, 0.8223, 0.07557, 0.8549, 0.09302, 0.8707, 0.06935, 0.8331, 0.04927, 0.7868, 0.06483, 0.8223, 0.07557, 0.8331, 0.04927, 0.7924, 0.03691, 0.75, 0.0612, 0.7868, 0.06483, 0.7924, 0.03691, 0.75, 0.03273, 0.7132, 0.06483, 0.75, 0.0612, 0.75, 0.03273, 0.7076, 0.03691, 0.6777, 0.07557, 0.7132, 0.06483, 0.7076, 0.03691, 0.6669, 0.04927, 0.6451, 0.09302, 0.6777, 0.07557, 0.6669, 0.04927, 0.6293, 0.06935, 0.6165, 0.1165, 0.6451, 0.09302, 0.6293, 0.06935, 0.5964, 0.09637, 0.593, 0.1451, 0.6165, 0.1165, 0.5964, 0.09637, 0.5693, 0.1293, 0.5756, 0.1777, 0.593, 0.1451, 0.5693, 0.1293, 0.5493, 0.1669, 0.5648, 0.2132, 0.5756, 0.1777, 0.5493, 0.1669, 0.5369, 0.2076, 0.5612, 0.25, 0.5648, 0.2132, 0.5369, 0.2076, 0.5327, 0.25, 0.5648, 0.2868, 0.5612, 0.25, 0.5327, 0.25, 0.5369, 0.2924, 0.5756, 0.3223, 0.5648, 0.2868, 0.5369, 0.2924, 0.5493, 0.3331, 0.593, 0.3549, 0.5756, 0.3223, 0.5493, 0.3331, 0.5693, 0.3707, 0.6165, 0.3835, 0.593, 0.3549, 0.5693, 0.3707, 0.5964, 0.4036, 0.6451, 0.407, 0.6165, 0.3835, 0.5964, 0.4036, 0.6293, 0.4307, 0.6777, 0.4244, 0.6451, 0.407, 0.6293, 0.4307, 0.6669, 0.4507, 0.7132, 0.4352, 0.6777, 0.4244, 0.6669, 0.4507, 0.7076, 0.4631, 0.75, 0.4388, 0.7132, 0.4352, 0.7076, 0.4631, 0.75, 0.4673, 0.7924, 0.4631, 0.75, 0.4673, 0.75, 0.4765, 0.7942, 0.4721, 0.8331, 0.4507, 0.7924, 0.4631, 0.7942, 0.4721, 0.8367, 0.4593, 0.8707, 0.4307, 0.8331, 0.4507, 0.8367, 0.4593, 0.8758, 0.4383, 0.9036, 0.4036, 0.8707, 0.4307, 0.8758, 0.4383, 0.9102, 0.4102, 0.9307, 0.3707, 0.9036, 0.4036, 0.9102, 0.4102, 0.9383, 0.3758, 0.9507, 0.3331, 0.9307, 0.3707, 0.9383, 0.3758, 0.9593, 0.3367, 0.9631, 0.2924, 0.9507, 0.3331, 0.9593, 0.3367, 0.9721, 0.2942, 0.9673, 0.25, 0.9631, 0.2924, 0.9721, 0.2942, 0.9765, 0.25, 0.9631, 0.2076, 0.9673, 0.25, 0.9765, 0.25, 0.9721, 0.2058, 0.9507, 0.1669, 0.9631, 0.2076, 0.9721, 0.2058, 0.9593, 0.1633, 0.9307, 0.1293, 0.9507, 0.1669, 0.9593, 0.1633, 0.9383, 0.1242, 0.9036, 0.09637, 0.9307, 0.1293, 0.9383, 0.1242, 0.9102, 0.08984, 0.8707, 0.06935, 0.9036, 0.09637, 0.9102, 0.08984, 0.8758, 0.06168, 0.8331, 0.04927, 0.8707, 0.06935, 0.8758, 0.06168, 0.8367, 0.04075, 0.7924, 0.03691, 0.8331, 0.04927, 0.8367, 0.04075, 0.7942, 0.02786, 0.75, 0.03273, 0.7924, 0.03691, 0.7942, 0.02786, 0.75, 0.02351, 0.7076, 0.03691, 0.75, 0.03273, 0.75, 0.02351, 0.7058, 0.02786, 0.6669, 0.04927, 0.7076, 0.03691, 0.7058, 0.02786, 0.6633, 0.04075, 0.6293, 0.06935, 0.6669, 0.04927, 0.6633, 0.04075, 0.6242, 0.06168, 0.5964, 0.09637, 0.6293, 0.06935, 0.6242, 0.06168, 0.5898, 0.08984, 0.5693, 0.1293, 0.5964, 0.09637, 0.5898, 0.08984, 0.5617, 0.1242, 0.5493, 0.1669, 0.5693, 0.1293, 0.5617, 0.1242, 0.5407, 0.1633, 0.5369, 0.2076, 0.5493, 0.1669, 0.5407, 0.1633, 0.5279, 0.2058, 0.5327, 0.25, 0.5369, 0.2076, 0.5279, 0.2058, 0.5235, 0.25, 0.5369, 0.2924, 0.5327, 0.25, 0.5235, 0.25, 0.5279, 0.2942, 0.5493, 0.3331, 0.5369, 0.2924, 0.5279, 0.2942, 0.5407, 0.3367, 0.5693, 0.3707, 0.5493, 0.3331, 0.5407, 0.3367, 0.5617, 0.3758, 0.5964, 0.4036, 0.5693, 0.3707, 0.5617, 0.3758, 0.5898, 0.4102, 0.6293, 0.4307, 0.5964, 0.4036, 0.5898, 0.4102, 0.6242, 0.4383, 0.6669, 0.4507, 0.6293, 0.4307, 0.6242, 0.4383, 0.6633, 0.4593, 0.7076, 0.4631, 0.6669, 0.4507, 0.6633, 0.4593, 0.7058, 0.4721, 0.75, 0.4673, 0.7076, 0.4631, 0.7058, 0.4721, 0.75, 0.4765])
me_cylinder_001.materials.append(mat_green)
me_cylinder_001.materials.append(mat_red)
me_cylinder_001.use_remesh_fix_poles = True
me_cylinder_001.use_remesh_preserve_attributes = False
me_cylinder_001.use_mirror_vertex_groups = False
me_cylinder_001.update()
me_cylinder_002 = bpy.data.meshes.new('Cylinder.002')
me_cylinder_002.from_pydata([(0.7633, 2.98e-08, -2.615), (0.7486, -0.1489, -2.615), (0.7052, -0.2921, -2.615), (0.6346, -0.4241, -2.615), (0.5397, -0.5397, -2.615), (0.4241, -0.6346, -2.615), (0.2921, -0.7052, -2.615), (0.1489, -0.7486, -2.615), (-2.086e-07, -0.7633, -2.615), (0.5733, 0.0, -2.615), (0.5623, -0.1119, -2.615), (0.5297, -0.2194, -2.615), (0.4767, -0.3185, -2.615), (0.4054, -0.4054, -2.615), (0.3185, -0.4767, -2.615), (0.2194, -0.5297, -2.615), (0.1118, -0.5623, -2.615), (-9.537e-07, -0.5733, -2.615), (0.7633, 2.98e-08, -3.141), (0.7486, -0.1489, -3.141), (0.7052, -0.2921, -3.141), (0.6346, -0.4241, -3.141), (0.5397, -0.5397, -3.141), (0.4241, -0.6346, -3.141), (0.2921, -0.7052, -3.141), (0.1489, -0.7486, -3.141), (-2.086e-07, -0.7633, -3.141), (0.5733, 0.0, -3.141), (0.5623, -0.1119, -3.141), (0.5297, -0.2194, -3.141), (0.4767, -0.3185, -3.141), (0.4054, -0.4054, -3.141), (0.3185, -0.4767, -3.141), (0.2194, -0.5297, -3.141), (0.1118, -0.5623, -3.141), (-9.537e-07, -0.5733, -3.141), (0.05219, 0.02498, -2.615), (-0.03469, -0.04632, -2.615), (0.05219, 0.02498, -3.141), (-0.03469, -0.04632, -3.141), (0.0904, -0.02157, -3.141), (0.0904, -0.02157, -2.615), (0.003519, -0.09287, -2.615), (0.003519, -0.09287, -3.141), (0.3698, -0.362, -2.615), (0.2829, -0.4333, -2.615), (0.2829, -0.4333, -3.141), (0.3698, -0.362, -3.141), (0.4257, -0.3524, -2.384), (0.2626, -0.4863, -2.384), (0.2626, -0.4863, -3.371), (0.4257, -0.3524, -3.371)], [], [(10, 1, 0, 9), (11, 2, 1, 10), (12, 3, 2, 11), (13, 4, 3, 12), (14, 5, 4, 13), (15, 6, 5, 14), (16, 7, 6, 15), (17, 8, 7, 16), (28, 27, 18, 19), (29, 28, 19, 20), (30, 29, 20, 21), (31, 30, 21, 22), (32, 31, 22, 23), (33, 32, 23, 24), (34, 33, 24, 25), (35, 34, 25, 26), (3, 4, 22, 21), (4, 5, 23, 22), (5, 6, 24, 23), (10, 9, 27, 28), (6, 7, 25, 24), (11, 10, 28, 29), (7, 8, 26, 25), (12, 11, 29, 30), (13, 12, 30, 31), (41, 40, 38, 36), (15, 14, 32, 33), (16, 15, 33, 34), (17, 16, 34, 35), (0, 1, 19, 18), (1, 2, 20, 19), (2, 3, 21, 20), (37, 36, 38, 39), (42, 41, 36, 37), (43, 42, 37, 39), (40, 43, 39, 38), (47, 46, 43, 40), (46, 45, 42, 43), (45, 44, 41, 42), (44, 47, 40, 41), (48, 51, 47, 44), (49, 48, 44, 45), (50, 49, 45, 46), (51, 50, 46, 47), (31, 32, 50, 51), (32, 14, 49, 50), (14, 13, 48, 49), (13, 31, 51, 48)])
me_cylinder_002.polygons.foreach_set('use_smooth', [True] * 48)
_uv = me_cylinder_002.uv_layers.new(name='UVMap')
_uv.uv.foreach_set('vector', [0.8439, 0.2313, 0.9297, 0.2143, 0.9332, 0.25, 0.8457, 0.25, 0.8384, 0.2134, 0.9192, 0.1799, 0.9297, 0.2143, 0.8439, 0.2313, 0.8296, 0.1968, 0.9023, 0.1482, 0.9192, 0.1799, 0.8384, 0.2134, 0.8177, 0.1823, 0.8795, 0.1205, 0.9023, 0.1482, 0.8296, 0.1968, 0.8032, 0.1704, 0.8518, 0.09768, 0.8795, 0.1205, 0.8177, 0.1823, 0.7866, 0.1616, 0.8201, 0.08076, 0.8518, 0.09768, 0.8032, 0.1704, 0.7687, 0.1561, 0.7857, 0.07033, 0.8201, 0.08076, 0.7866, 0.1616, 0.75, 0.1543, 0.75, 0.06681, 0.7857, 0.07033, 0.7687, 0.1561, 0.8439, 0.2313, 0.8457, 0.25, 0.9332, 0.25, 0.9297, 0.2143, 0.8384, 0.2134, 0.8439, 0.2313, 0.9297, 0.2143, 0.9192, 0.1799, 0.8296, 0.1968, 0.8384, 0.2134, 0.9192, 0.1799, 0.9023, 0.1482, 0.8177, 0.1823, 0.8296, 0.1968, 0.9023, 0.1482, 0.8795, 0.1205, 0.8032, 0.1704, 0.8177, 0.1823, 0.8795, 0.1205, 0.8518, 0.09768, 0.7866, 0.1616, 0.8032, 0.1704, 0.8518, 0.09768, 0.8201, 0.08076, 0.7687, 0.1561, 0.7866, 0.1616, 0.8201, 0.08076, 0.7857, 0.07033, 0.75, 0.1543, 0.7687, 0.1561, 0.7857, 0.07033, 0.75, 0.06681, 0.9023, 0.1482, 0.8795, 0.1205, 0.8795, 0.1205, 0.9023, 0.1482, 0.8795, 0.1205, 0.8518, 0.09768, 0.8518, 0.09768, 0.8795, 0.1205, 0.8518, 0.09768, 0.8201, 0.08076, 0.8201, 0.08076, 0.8518, 0.09768, 0.8439, 0.2313, 0.8457, 0.25, 0.8457, 0.25, 0.8439, 0.2313, 0.8201, 0.08076, 0.7857, 0.07033, 0.7857, 0.07033, 0.8201, 0.08076, 0.8384, 0.2134, 0.8439, 0.2313, 0.8439, 0.2313, 0.8384, 0.2134, 0.7857, 0.07033, 0.75, 0.06681, 0.75, 0.06681, 0.7857, 0.07033, 0.8296, 0.1968, 0.8384, 0.2134, 0.8384, 0.2134, 0.8296, 0.1968, 0.8177, 0.1823, 0.8296, 0.1968, 0.8296, 0.1968, 0.8177, 0.1823, 0.8177, 0.1823, 0.8177, 0.1823, 0.8177, 0.1823, 0.8177, 0.1823, 0.7866, 0.1616, 0.8032, 0.1704, 0.8032, 0.1704, 0.7866, 0.1616, 0.7687, 0.1561, 0.7866, 0.1616, 0.7866, 0.1616, 0.7687, 0.1561, 0.75, 0.1543, 0.7687, 0.1561, 0.7687, 0.1561, 0.75, 0.1543, 0.9332, 0.25, 0.9297, 0.2143, 0.9297, 0.2143, 0.9332, 0.25, 0.9297, 0.2143, 0.9192, 0.1799, 0.9192, 0.1799, 0.9297, 0.2143, 0.9192, 0.1799, 0.9023, 0.1482, 0.9023, 0.1482, 0.9192, 0.1799, 0.8032, 0.1704, 0.8177, 0.1823, 0.8177, 0.1823, 0.8032, 0.1704, 0.8032, 0.1704, 0.8177, 0.1823, 0.8177, 0.1823, 0.8032, 0.1704, 0.8032, 0.1704, 0.8032, 0.1704, 0.8032, 0.1704, 0.8032, 0.1704, 0.8177, 0.1823, 0.8032, 0.1704, 0.8032, 0.1704, 0.8177, 0.1823, 0.8177, 0.1823, 0.8032, 0.1704, 0.8032, 0.1704, 0.8177, 0.1823, 0.8032, 0.1704, 0.8032, 0.1704, 0.8032, 0.1704, 0.8032, 0.1704, 0.8032, 0.1704, 0.8177, 0.1823, 0.8177, 0.1823, 0.8032, 0.1704, 0.8177, 0.1823, 0.8177, 0.1823, 0.8177, 0.1823, 0.8177, 0.1823, 0.8177, 0.1823, 0.8177, 0.1823, 0.8177, 0.1823, 0.8177, 0.1823, 0.8032, 0.1704, 0.8177, 0.1823, 0.8177, 0.1823, 0.8032, 0.1704, 0.8032, 0.1704, 0.8032, 0.1704, 0.8032, 0.1704, 0.8032, 0.1704, 0.8177, 0.1823, 0.8032, 0.1704, 0.8032, 0.1704, 0.8177, 0.1823, 0.8177, 0.1823, 0.8032, 0.1704, 0.8032, 0.1704, 0.8177, 0.1823, 0.8032, 0.1704, 0.8032, 0.1704, 0.8032, 0.1704, 0.8032, 0.1704, 0.8032, 0.1704, 0.8177, 0.1823, 0.8177, 0.1823, 0.8032, 0.1704, 0.8177, 0.1823, 0.8177, 0.1823, 0.8177, 0.1823, 0.8177, 0.1823])
me_cylinder_002.materials.append(mat_metal_black)
me_cylinder_002.use_remesh_fix_poles = True
me_cylinder_002.use_remesh_preserve_attributes = False
me_cylinder_002.use_mirror_vertex_groups = False
me_cylinder_002.update()
me_cylinder_003 = bpy.data.meshes.new('Cylinder.003')
me_cylinder_003.from_pydata([(0.0, 1.0, -1.0), (0.0, 1.0, 1.0), (0.1951, 0.9808, -1.0), (0.1951, 0.9808, 1.0), (0.3827, 0.9239, -1.0), (0.3827, 0.9239, 1.0), (0.5556, 0.8315, -1.0), (0.5556, 0.8315, 1.0), (0.7071, 0.7071, -1.0), (0.7071, 0.7071, 1.0), (0.8315, 0.5556, -1.0), (0.8315, 0.5556, 1.0), (0.9239, 0.3827, -1.0), (0.9239, 0.3827, 1.0), (0.9808, 0.1951, -1.0), (0.9808, 0.1951, 1.0), (1.0, 7.55e-08, -1.0), (1.0, 7.55e-08, 1.0), (0.9808, -0.1951, -1.0), (0.9808, -0.1951, 1.0), (0.9239, -0.3827, -1.0), (0.9239, -0.3827, 1.0), (0.8315, -0.5556, -1.0), (0.8315, -0.5556, 1.0), (0.7071, -0.7071, -1.0), (0.7071, -0.7071, 1.0), (0.5556, -0.8315, -1.0), (0.5556, -0.8315, 1.0), (0.3827, -0.9239, -1.0), (0.3827, -0.9239, 1.0), (0.1951, -0.9808, -1.0), (0.1951, -0.9808, 1.0), (-3.258e-07, -1.0, -1.0), (-3.258e-07, -1.0, 1.0), (-0.1951, -0.9808, -1.0), (-0.1951, -0.9808, 1.0), (-0.3827, -0.9239, -1.0), (-0.3827, -0.9239, 1.0), (-0.5556, -0.8315, -1.0), (-0.5556, -0.8315, 1.0), (-0.7071, -0.7071, -1.0), (-0.7071, -0.7071, 1.0), (-0.8315, -0.5556, -1.0), (-0.8315, -0.5556, 1.0), (-0.9239, -0.3827, -1.0), (-0.9239, -0.3827, 1.0), (-0.9808, -0.1951, -1.0), (-0.9808, -0.1951, 1.0), (-1.0, 9.656e-07, -1.0), (-1.0, 9.656e-07, 1.0), (-0.9808, 0.1951, -1.0), (-0.9808, 0.1951, 1.0), (-0.9239, 0.3827, -1.0), (-0.9239, 0.3827, 1.0), (-0.8315, 0.5556, -1.0), (-0.8315, 0.5556, 1.0), (-0.7071, 0.7071, -1.0), (-0.7071, 0.7071, 1.0), (-0.5556, 0.8315, -1.0), (-0.5556, 0.8315, 1.0), (-0.3827, 0.9239, -1.0), (-0.3827, 0.9239, 1.0), (-0.1951, 0.9808, -1.0), (-0.1951, 0.9808, 1.0)], [], [(0, 1, 3, 2), (2, 3, 5, 4), (4, 5, 7, 6), (6, 7, 9, 8), (8, 9, 11, 10), (10, 11, 13, 12), (12, 13, 15, 14), (14, 15, 17, 16), (16, 17, 19, 18), (18, 19, 21, 20), (20, 21, 23, 22), (22, 23, 25, 24), (24, 25, 27, 26), (26, 27, 29, 28), (28, 29, 31, 30), (30, 31, 33, 32), (32, 33, 35, 34), (34, 35, 37, 36), (36, 37, 39, 38), (38, 39, 41, 40), (40, 41, 43, 42), (42, 43, 45, 44), (44, 45, 47, 46), (46, 47, 49, 48), (48, 49, 51, 50), (50, 51, 53, 52), (52, 53, 55, 54), (54, 55, 57, 56), (56, 57, 59, 58), (58, 59, 61, 60), (3, 1, 63, 61, 59, 57, 55, 53, 51, 49, 47, 45, 43, 41, 39, 37, 35, 33, 31, 29, 27, 25, 23, 21, 19, 17, 15, 13, 11, 9, 7, 5), (60, 61, 63, 62), (62, 63, 1, 0), (0, 2, 4, 6, 8, 10, 12, 14, 16, 18, 20, 22, 24, 26, 28, 30, 32, 34, 36, 38, 40, 42, 44, 46, 48, 50, 52, 54, 56, 58, 60, 62)])
_uv = me_cylinder_003.uv_layers.new(name='UVMap')
_uv.uv.foreach_set('vector', [1.0, 0.5, 1.0, 1.0, 0.9688, 1.0, 0.9688, 0.5, 0.9688, 0.5, 0.9688, 1.0, 0.9375, 1.0, 0.9375, 0.5, 0.9375, 0.5, 0.9375, 1.0, 0.9062, 1.0, 0.9062, 0.5, 0.9062, 0.5, 0.9062, 1.0, 0.875, 1.0, 0.875, 0.5, 0.875, 0.5, 0.875, 1.0, 0.8438, 1.0, 0.8438, 0.5, 0.8438, 0.5, 0.8438, 1.0, 0.8125, 1.0, 0.8125, 0.5, 0.8125, 0.5, 0.8125, 1.0, 0.7812, 1.0, 0.7812, 0.5, 0.7812, 0.5, 0.7812, 1.0, 0.75, 1.0, 0.75, 0.5, 0.75, 0.5, 0.75, 1.0, 0.7188, 1.0, 0.7188, 0.5, 0.7188, 0.5, 0.7188, 1.0, 0.6875, 1.0, 0.6875, 0.5, 0.6875, 0.5, 0.6875, 1.0, 0.6562, 1.0, 0.6562, 0.5, 0.6562, 0.5, 0.6562, 1.0, 0.625, 1.0, 0.625, 0.5, 0.625, 0.5, 0.625, 1.0, 0.5938, 1.0, 0.5938, 0.5, 0.5938, 0.5, 0.5938, 1.0, 0.5625, 1.0, 0.5625, 0.5, 0.5625, 0.5, 0.5625, 1.0, 0.5312, 1.0, 0.5312, 0.5, 0.5312, 0.5, 0.5312, 1.0, 0.5, 1.0, 0.5, 0.5, 0.5, 0.5, 0.5, 1.0, 0.4688, 1.0, 0.4688, 0.5, 0.4688, 0.5, 0.4688, 1.0, 0.4375, 1.0, 0.4375, 0.5, 0.4375, 0.5, 0.4375, 1.0, 0.4062, 1.0, 0.4062, 0.5, 0.4062, 0.5, 0.4062, 1.0, 0.375, 1.0, 0.375, 0.5, 0.375, 0.5, 0.375, 1.0, 0.3438, 1.0, 0.3438, 0.5, 0.3438, 0.5, 0.3438, 1.0, 0.3125, 1.0, 0.3125, 0.5, 0.3125, 0.5, 0.3125, 1.0, 0.2812, 1.0, 0.2812, 0.5, 0.2812, 0.5, 0.2812, 1.0, 0.25, 1.0, 0.25, 0.5, 0.25, 0.5, 0.25, 1.0, 0.2188, 1.0, 0.2188, 0.5, 0.2188, 0.5, 0.2188, 1.0, 0.1875, 1.0, 0.1875, 0.5, 0.1875, 0.5, 0.1875, 1.0, 0.1562, 1.0, 0.1562, 0.5, 0.1562, 0.5, 0.1562, 1.0, 0.125, 1.0, 0.125, 0.5, 0.125, 0.5, 0.125, 1.0, 0.09375, 1.0, 0.09375, 0.5, 0.09375, 0.5, 0.09375, 1.0, 0.0625, 1.0, 0.0625, 0.5, 0.2968, 0.4854, 0.25, 0.49, 0.2032, 0.4854, 0.1582, 0.4717, 0.1167, 0.4496, 0.08029, 0.4197, 0.05045, 0.3833, 0.02827, 0.3418, 0.01461, 0.2968, 0.01, 0.25, 0.01461, 0.2032, 0.02827, 0.1582, 0.05045, 0.1167, 0.08029, 0.08029, 0.1167, 0.05045, 0.1582, 0.02827, 0.2032, 0.01461, 0.25, 0.01, 0.2968, 0.01461, 0.3418, 0.02827, 0.3833, 0.05045, 0.4197, 0.08029, 0.4496, 0.1167, 0.4717, 0.1582, 0.4854, 0.2032, 0.49, 0.25, 0.4854, 0.2968, 0.4717, 0.3418, 0.4496, 0.3833, 0.4197, 0.4197, 0.3833, 0.4496, 0.3418, 0.4717, 0.0625, 0.5, 0.0625, 1.0, 0.03125, 1.0, 0.03125, 0.5, 0.03125, 0.5, 0.03125, 1.0, 0.0, 1.0, 0.0, 0.5, 0.75, 0.49, 0.7968, 0.4854, 0.8418, 0.4717, 0.8833, 0.4496, 0.9197, 0.4197, 0.9496, 0.3833, 0.9717, 0.3418, 0.9854, 0.2968, 0.99, 0.25, 0.9854, 0.2032, 0.9717, 0.1582, 0.9496, 0.1167, 0.9197, 0.08029, 0.8833, 0.05045, 0.8418, 0.02827, 0.7968, 0.01461, 0.75, 0.01, 0.7032, 0.01461, 0.6582, 0.02827, 0.6167, 0.05045, 0.5803, 0.08029, 0.5504, 0.1167, 0.5283, 0.1582, 0.5146, 0.2032, 0.51, 0.25, 0.5146, 0.2968, 0.5283, 0.3418, 0.5504, 0.3833, 0.5803, 0.4197, 0.6167, 0.4496, 0.6582, 0.4717, 0.7032, 0.4854])
me_cylinder_003.materials.append(mat_metal_black)
me_cylinder_003.use_remesh_fix_poles = True
me_cylinder_003.use_remesh_preserve_attributes = False
me_cylinder_003.use_mirror_vertex_groups = False
me_cylinder_003.update()
arm_armature = bpy.data.armatures.new('Armature')  # bones are not reproduced

# ---- objects
ob_cube = bpy.data.objects.new('Cube', me_cube)
ob_ecoutille_main_mesh = bpy.data.objects.new('ecoutille_main_mesh', me_beziercircle)
ob_ecoutille_ronde = bpy.data.objects.new('ecoutille_ronde', me_cylinder_001)
ob_ecoutille_manivelle = bpy.data.objects.new('ecoutille_manivelle', me_cylinder_002)
ob_cylinder_016 = bpy.data.objects.new('Cylinder.016', me_cylinder_003)
ob_rig_ecoutille = bpy.data.objects.new('rig_ecoutille', arm_armature)

# ---- transforms, parenting, visibility, modifiers, constraints
ob_cube.location = (0.2444, -0.2783, -0.009972)
ob_cube.rotation_euler = (0.0, -0.0, -0.3359)
ob_cube.scale = (0.04271, 0.04271, 0.04271)
ob_cube.lineart.crease_threshold = 0.0
ob_ecoutille_main_mesh.location = (0.0, 0.0, 0.0)
ob_ecoutille_main_mesh.scale = (0.4322, 0.4322, 0.4322)
ob_ecoutille_main_mesh.lineart.crease_threshold = 0.0
_m = ob_ecoutille_main_mesh.modifiers.new('Bevel', 'BEVEL')
_m.width = 0.01
_m.width_pct = 0.01
_m.limit_method = 'NONE'
ob_ecoutille_ronde.parent = ob_rig_ecoutille
ob_ecoutille_ronde.matrix_parent_inverse = Matrix(((-4.371e-08, 1.0, -0.0, -2.98e-08), (-0.0, 0.0, -1.0, -0.161), (-1.0, -4.371e-08, 0.0, -4.768e-07), (0.0, 0.0, 0.0, 1.0)))
ob_ecoutille_ronde.location = (-4.768e-07, 2.98e-08, 9.686e-08)
ob_ecoutille_ronde.scale = (0.2296, 0.2296, 0.05301)
ob_ecoutille_ronde.lineart.crease_threshold = 0.0
_m = ob_ecoutille_ronde.modifiers.new('Subdivision', 'SUBSURF')
_m.uv_smooth = 'PRESERVE_CORNERS'
_m.levels = 2
_m.show_only_control_edges = False
ob_ecoutille_manivelle.parent = ob_rig_ecoutille
ob_ecoutille_manivelle.matrix_parent_inverse = Matrix(((-4.371e-08, 1.0, -0.0, -2.98e-08), (-0.0, 0.0, -1.0, -0.2745), (-1.0, -4.371e-08, 0.0, -4.768e-07), (0.0, 0.0, 0.0, 1.0)))
ob_ecoutille_manivelle.location = (-4.768e-07, 2.98e-08, 9.686e-08)
ob_ecoutille_manivelle.scale = (0.1629, 0.1629, 0.03761)
ob_ecoutille_manivelle.lineart.crease_threshold = 0.0
_m = ob_ecoutille_manivelle.modifiers.new('Mirror', 'MIRROR')
_m.use_axis = (True, True, False)
_m = ob_ecoutille_manivelle.modifiers.new('Subdivision', 'SUBSURF')
_m.uv_smooth = 'PRESERVE_CORNERS'
_m.levels = 2
_m.show_only_control_edges = False
ob_cylinder_016.parent = ob_ecoutille_main_mesh
ob_cylinder_016.matrix_parent_inverse = Matrix(((2.314, -0.0, -0.0, 13.31), (-0.0, 2.256, 0.5128, -0.3977), (-0.0, -0.5128, 2.256, -5.903), (0.0, 0.0, -0.0, 1.0)))
ob_cylinder_016.location = (-5.753, -0.3979, 2.526)
ob_cylinder_016.rotation_euler = (0.2235, -0.0, 0.0)
ob_cylinder_016.scale = (0.02185, 0.02185, 0.03225)
ob_cylinder_016.lineart.crease_threshold = 0.0
ob_rig_ecoutille.location = (-4.768e-07, 2.98e-08, 9.686e-08)
ob_rig_ecoutille.show_in_front = True
ob_rig_ecoutille.lineart.crease_threshold = 0.0

# ---- collection membership
scene.collection.objects.link(ob_cube)
col_ecoutille.objects.link(ob_ecoutille_main_mesh)
col_ecoutille.objects.link(ob_ecoutille_ronde)
col_ecoutille.objects.link(ob_ecoutille_manivelle)
col_ecoutille.objects.link(ob_cylinder_016)
col_ecoutille.objects.link(ob_rig_ecoutille)

# ---- scene / render settings (as saved in the file)
scene.frame_start = 1; scene.frame_end = 250; scene.frame_set(0)
scene.render.engine = 'BLENDER_EEVEE_NEXT'
scene.cycles.use_denoising = False
scene.cycles.samples = 128
scene.cycles.sampling_pattern = 'TABULATED_SOBOL'
scene.cycles.use_adaptive_sampling = False
scene.cycles.use_light_tree = False
scene.view_settings.view_transform = 'Filmic'
bpy.context.view_layer.update()

# ---- added for rendering (the .blend has no active camera and no usable light): camera, sun
cam_auto = bpy.data.cameras.new('AutoCamera')
cam_auto.lens = 50.0
cam_auto.sensor_width = 36.0
cam_auto.clip_end = 1000.0
ob_auto_camera = bpy.data.objects.new('AutoCamera', cam_auto)
scene.collection.objects.link(ob_auto_camera)
ob_auto_camera.location = (1.1361, -1.38759, 0.897149)
ob_auto_camera.rotation_euler = (1.09748, -7.21219e-08, 0.694738)
scene.camera = ob_auto_camera
light_auto_sun = bpy.data.lights.new('AutoSun', 'SUN')
light_auto_sun.energy = 3.0
light_auto_sun.angle = 0.0523599
ob_auto_sun = bpy.data.objects.new('AutoSun', light_auto_sun)
scene.collection.objects.link(ob_auto_sun)
ob_auto_sun.rotation_euler = (0.872665, 0.174533, 0.523599)
bpy.context.view_layer.update()
